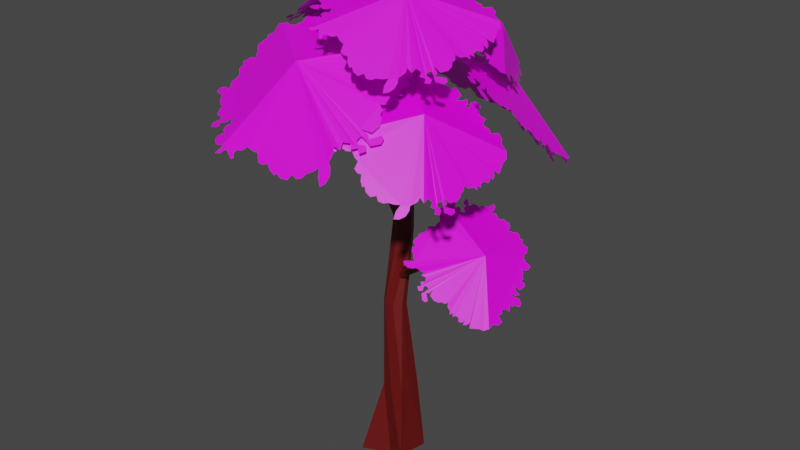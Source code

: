# Source: tree_sakura__02.blend  (saved by Blender 3.6.11; exported with 4.5.12 LTS)
import bpy
from mathutils import Matrix  # noqa: F401  (used for matrix-valued properties, if any)

bpy.ops.wm.read_factory_settings(use_empty=True)
scene = bpy.context.scene
scene.name = 'Scene'

# ---- collections
col_collection = bpy.data.collections.new('Collection'); scene.collection.children.link(col_collection)

# ---- images (referenced by path relative to the original .blend; pixels are not part of the script)
import os
ASSET_DIR = os.environ.get("B2B_ASSET_DIR", "")  # directory of the original .blend (textures are referenced by path, not embedded)
HERE = os.path.dirname(os.path.abspath(__file__))  # packed textures are extracted next to this script under _unpacked/

def load_image(name, relpath, width, height, colorspace="sRGB"):
    """Load a texture the original file referenced (path relative to the .blend, or extracted next to this script)."""
    p = next((c for c in (os.path.join(HERE, relpath), os.path.join(ASSET_DIR, relpath)) if relpath and os.path.exists(c)), "")
    if p:
        img = bpy.data.images.load(p, check_existing=True)
        img.name = name
    else:  # same state as the original file: an image datablock whose file is absent (Cycles renders it pink)
        img = bpy.data.images.new(name, width, height)
        img.source = "FILE"
        img.filepath = "//" + (relpath or name)
    img.colorspace_settings.name = colorspace
    return img
img_bladtekstur_sakura_png = load_image('bladtekstur_sakura.png', 'bladtekstur_sakura.png', 1024, 1024, 'sRGB')

# ---- materials (node trees are filled in below, after node groups)
mat_material_002 = bpy.data.materials.new('Material.002')
mat_material_002.use_transparent_shadow = False
mat_material_001 = bpy.data.materials.new('Material.001')
mat_material_001.use_transparent_shadow = False

# ---- material node trees
mat_material_002.use_nodes = True; mat_material_002.node_tree.nodes.clear()
_N = mat_material_002.node_tree.nodes; _L = mat_material_002.node_tree.links
n0 = _N.new('ShaderNodeBsdfPrincipled'); n0.name = 'Principled BSDF'; n0.location = (10, 300)
n0.distribution = 'GGX'
n0.subsurface_method = 'RANDOM_WALK_SKIN'
n0.inputs[0].default_value = (0.1237, 0.004052, 0.003616, 1.0)
n0.inputs[3].default_value = 1.45
n0.inputs[27].default_value = (0.0, 0.0, 0.0, 1.0)
n0.inputs[28].default_value = 1.0
n1 = _N.new('ShaderNodeOutputMaterial'); n1.name = 'Material Output'; n1.location = (300, 300)
_L.new(n0.outputs[0], n1.inputs[0])
n1.is_active_output = True
mat_material_001.use_nodes = True; mat_material_001.node_tree.nodes.clear()
_N = mat_material_001.node_tree.nodes; _L = mat_material_001.node_tree.links
n0 = _N.new('ShaderNodeBsdfPrincipled'); n0.name = 'Principled BSDF'; n0.location = (10, 300)
n0.distribution = 'GGX'
n0.subsurface_method = 'RANDOM_WALK_SKIN'
n0.inputs[3].default_value = 1.45
n0.inputs[27].default_value = (0.0, 0.0, 0.0, 1.0)
n0.inputs[28].default_value = 1.0
n1 = _N.new('ShaderNodeOutputMaterial'); n1.name = 'Material Output'; n1.location = (300, 300)
n2 = _N.new('ShaderNodeTexImage'); n2.name = 'Image Texture'; n2.location = (-280, 280)
n2.image = img_bladtekstur_sakura_png
_L.new(n0.outputs[0], n1.inputs[0])
_L.new(n2.outputs[0], n0.inputs[0])
n1.is_active_output = True

# ---- world
world_world = bpy.data.worlds.new('World'); scene.world = world_world
world_world.use_nodes = True; world_world.node_tree.nodes.clear()
_N = world_world.node_tree.nodes; _L = world_world.node_tree.links
n0 = _N.new('ShaderNodeOutputWorld'); n0.name = 'World Output'; n0.location = (300, 300)
n1 = _N.new('ShaderNodeBackground'); n1.name = 'Background'; n1.location = (10, 300)
n1.inputs[0].default_value = (0.05088, 0.05088, 0.05088, 1.0)
_L.new(n1.outputs[0], n0.inputs[0])
n0.is_active_output = True
world_world.color = (0.05088, 0.05088, 0.05088)
world_world.use_sun_shadow = False
world_world.sun_shadow_jitter_overblur = 0.0

# ---- meshes
me_cube = bpy.data.meshes.new('Cube')
me_cube.from_pydata([(-0.03919, 0.124, 5.139), (0.5082, -1.264, -6.984), (-0.03919, -0.2875, 5.139), (-1.283, -1.567, -6.984), (-0.4661, 0.124, 5.005), (0.4675, 0.2281, -6.984), (-0.4661, -0.2875, 5.005), (-0.8003, 0.01791, -6.984), (-0.1561, -0.4147, -0.4289), (-1.074, -0.1157, -0.4289), (-0.7754, -0.6925, -0.4289), (-0.4544, 0.1621, -0.4289), (-0.9542, -0.04852, 2.438), (-0.337, 0.4732, 2.438), (-0.337, -0.04852, 2.438), (-0.9542, 0.4732, 2.438), (-0.2069, -0.1778, -6.984), (0.01502, -0.08172, 5.156), (-0.513, -0.08172, 4.99), (-0.2356, -1.041, -6.984), (-0.4108, -0.6597, -0.4289), (-0.8274, 0.1458, -0.4289), (-0.23, 0.2123, 2.438), (-1.122, 0.2123, 2.438), (0.2164, -0.9102, -6.984), (-0.2375, -0.352, 5.077), (-0.9563, -0.6492, -6.984), (-0.2375, 0.1886, 5.077), (-0.1975, -0.1031, -0.4289), (-1.011, -0.4681, -0.4289), (-0.6238, 0.555, 2.438), (-0.6238, -0.1304, 2.438), (-0.1001, -0.3929, -6.984), (0.2321, -0.9068, -3.92), (-0.6935, -0.8802, -3.92), (0.2628, 0.01762, -3.92), (-0.6628, 0.04426, -3.92), (-0.1997, 0.04038, -3.92), (-0.234, -0.9947, -3.92), (-0.8245, -0.4465, -3.92), (0.2758, -0.4782, -3.92), (-1.117, 0.03757, 5.929), (-1.106, -0.3525, 6.005), (-1.436, 0.03757, 5.992), (-1.425, -0.3525, 6.068), (-1.071, -0.1575, 5.959), (-1.465, -0.1575, 6.037), (-1.252, -0.4137, 6.046), (-1.267, 0.09879, 5.946), (-2.241, 0.7692, 4.568), (-0.6135, 0.2823, 3.615), (-0.7752, 0.3212, 2.884), (-0.6135, -0.04057, 3.615), (-0.7752, -0.07784, 2.884), (-0.4139, -0.08029, 5.108), (-0.2939, -0.2238, 4.789), (0.5409, -0.6288, 11.53), (0.5155, -0.4733, 11.75), (-0.2791, 0.1681, 5.277), (-0.03891, -0.01804, 4.958), (0.3975, -0.6959, 11.57), (0.3722, -0.5405, 11.79), (0.1651, -0.9638, 7.262), (0.3453, -0.7774, 7.339), (0.03364, -0.7533, 7.644), (0.2138, -0.5669, 7.721), (-0.414, -0.1521, 4.949), (0.5282, -0.551, 11.64), (0.3848, -0.6182, 11.68), (-0.159, 0.0963, 5.118), (0.1237, -0.6601, 7.682), (0.2552, -0.8706, 7.3), (0.4692, -0.6623, 11.55), (0.4439, -0.5069, 11.77), (-0.4066, 0.04389, 5.193), (-0.1664, -0.09965, 4.874), (0.2796, -0.6722, 7.53), (0.1761, -0.846, 7.401), (-0.1595, 0.08187, 5.223), (0.4565, -0.5846, 11.66), (0.5416, -0.1726, 9.305), (0.2724, -0.2812, 9.404), (0.4471, -0.3744, 9.133), (0.3669, -0.07938, 9.577), (0.3197, -0.1803, 9.49), (0.4943, -0.2735, 9.219), (0.318, -0.3863, 9.231), (0.4542, -0.126, 9.441), (-0.7272, 1.089, 8.947), (-0.5228, 0.9014, 9.022), (-0.8742, 0.8304, 9.009), (-0.6698, 0.6427, 9.085), (-0.6063, 1.028, 8.977), (-0.7882, 0.7081, 9.054), (-0.5591, 0.7517, 9.064), (-0.8276, 0.9984, 8.964), (-1.449, 0.8609, 11.0), (-1.297, 0.7256, 11.07), (-1.555, 0.6741, 11.04), (-1.404, 0.5388, 11.12), (-1.36, 0.817, 11.03), (-1.491, 0.5859, 11.09), (-1.323, 0.6176, 11.11), (-1.522, 0.7953, 11.01), (-1.421, 0.7096, 11.06), (-2.318, 0.6776, 3.975), (-2.031, 1.019, 4.365), (-2.108, 0.9269, 3.772), (-3.297, 1.507, 5.582), (-2.982, 1.804, 5.488), (-3.164, 1.633, 5.288), (-3.115, 1.678, 5.782), (-0.6135, -0.1236, 3.163), (-0.6135, 0.3702, 3.163), (-2.013, 1.041, 4.014), (-2.333, 0.6593, 4.323), (-2.999, 1.788, 5.635), (-3.277, 1.525, 5.435), (-0.6135, 0.09907, 3.684), (-0.7752, 0.09473, 2.738), (-2.144, 0.8841, 4.526), (-2.24, 0.7706, 3.792), (-3.085, 1.707, 5.4), (-3.218, 1.581, 5.764), (-0.8517, 0.2512, 3.717), (-0.4637, -0.31, 0.8063), (-0.4583, -0.1799, 1.017), (-0.3754, -0.229, 0.6462), (-0.3699, -0.09895, 0.8567), (0.8416, -0.7262, 1.543), (0.7252, -0.6542, 1.754), (0.87, -0.8385, 1.703), (0.7536, -0.7666, 1.914), (-0.461, -0.1584, 0.9115), (-0.3727, -0.06339, 0.7515), (0.8189, -0.8066, 1.808), (0.7776, -0.6869, 1.648), (-0.4196, -0.2695, 0.5688), (-0.4141, -0.1394, 0.8043), (0.7394, -0.7104, 1.808), (0.8558, -0.7824, 1.572), (-0.3441, -0.0444, 1.454), (-0.7357, 1.056, 9.13), (2.545, 0.6089, 2.344), (2.428, 0.661, 2.476), (2.573, 0.5275, 2.445), (2.457, 0.5796, 2.577), (2.522, 0.5507, 2.511), (2.481, 0.6373, 2.41), (2.442, 0.6203, 2.51), (2.559, 0.5682, 2.362)], [], [(4, 18, 46, 43), (31, 25, 6, 12), (23, 18, 4, 15), (32, 19, 3, 26), (22, 17, 2, 14), (30, 27, 0, 13), (40, 28, 8, 33), (38, 20, 10, 34), (37, 21, 11, 35), (39, 29, 9, 36), (28, 30, 13, 8), (20, 22, 14, 10), (21, 23, 15, 11), (29, 31, 12, 9), (9, 12, 23, 21), (8, 13, 22, 20), (36, 9, 21, 37), (33, 8, 20, 38), (13, 0, 17, 22), (24, 1, 19, 32), (12, 6, 18, 23), (6, 25, 47, 44), (18, 6, 44, 46), (5, 24, 32, 16), (10, 14, 31, 29), (11, 15, 30, 28), (34, 10, 29, 39), (35, 11, 28, 40), (15, 4, 27, 30), (16, 32, 26, 7), (14, 2, 25, 31), (0, 27, 48, 41), (5, 35, 40, 24), (3, 34, 39, 26), (1, 33, 38, 19), (7, 36, 37, 16), (26, 39, 36, 7), (16, 37, 35, 5), (19, 38, 34, 3), (24, 40, 33, 1), (124, 118, 52, 112), (114, 106, 50, 113), (17, 0, 41, 45), (2, 17, 45, 42), (27, 4, 43, 48), (25, 2, 42, 47), (44, 47, 94, 91), (43, 46, 93, 90), (45, 41, 88, 92), (48, 43, 90, 95), (42, 45, 92, 89), (41, 48, 95, 88), (46, 44, 91, 93), (47, 42, 89, 94), (85, 80, 57, 67), (79, 73, 61, 68), (70, 65, 59, 69), (78, 75, 55, 66), (77, 64, 58, 74), (76, 63, 55, 75), (87, 80, 63, 76), (86, 81, 64, 77), (84, 83, 65, 70), (66, 55, 63, 71), (54, 66, 71, 62), (81, 84, 70, 64), (74, 78, 66, 54), (64, 70, 69, 58), (72, 79, 68, 60), (82, 85, 67, 56), (56, 67, 79, 72), (58, 69, 78, 74), (82, 86, 77, 62), (83, 87, 76, 65), (65, 76, 75, 59), (62, 77, 74, 54), (69, 59, 75, 78), (67, 57, 73, 79), (61, 73, 87, 83), (56, 72, 86, 82), (62, 71, 85, 82), (60, 68, 84, 81), (68, 61, 83, 84), (72, 60, 81, 86), (73, 57, 80, 87), (71, 63, 80, 85), (89, 92, 100, 97), (88, 95, 103, 96), (93, 91, 99, 101), (94, 89, 97, 102), (104, 101, 99, 102), (103, 98, 101, 104), (96, 103, 104, 100), (100, 104, 102, 97), (95, 90, 98, 103), (92, 88, 96, 100), (90, 93, 101, 98), (91, 94, 102, 99), (121, 119, 53, 105), (118, 120, 49, 52), (122, 121, 105, 110), (116, 111, 106, 114), (112, 52, 49, 115), (120, 123, 108, 49), (115, 49, 108, 117), (105, 115, 117, 110), (53, 112, 115, 105), (109, 116, 114, 107), (107, 114, 113, 51), (119, 124, 112, 53), (109, 122, 110, 117, 108, 123, 111, 116), (51, 113, 124, 119), (106, 111, 123, 120), (109, 107, 121, 122), (50, 106, 120, 118), (107, 51, 119, 121), (113, 50, 118, 124), (141, 138, 128, 134), (135, 132, 126, 133), (139, 138, 126, 132), (137, 140, 131, 125), (134, 128, 130, 136), (127, 134, 136, 129), (131, 135, 133, 125), (137, 141, 134, 127), (125, 133, 141, 137), (127, 129, 140, 137), (130, 128, 138, 139), (131, 140, 150, 145), (133, 126, 138, 141), (146, 147, 145, 150, 143, 148, 144, 149), (132, 135, 147, 146), (130, 139, 149, 144), (135, 131, 145, 147), (139, 132, 146, 149), (136, 130, 144, 148), (140, 129, 143, 150), (129, 136, 148, 143)])
_uv = me_cube.uv_layers.new(name='UVMap')
_uv.uv.foreach_set('vector', [0.625, 0.25, 0.625, 0.125, 0.625, 0.125, 0.625, 0.25, 0.5625, 0.8662, 0.625, 0.8662, 0.625, 1.0, 0.5625, 1.0, 0.5625, 0.125, 0.625, 0.125, 0.625, 0.25, 0.5625, 0.25, 0.2588, 0.625, 0.375, 0.625, 0.375, 0.75, 0.2588, 0.75, 0.5625, 0.625, 0.625, 0.625, 0.625, 0.75, 0.5625, 0.75, 0.5625, 0.3838, 0.625, 0.3838, 0.625, 0.5, 0.5625, 0.5, 0.4375, 0.3838, 0.5, 0.3838, 0.5, 0.5, 0.4375, 0.5, 0.4375, 0.625, 0.5, 0.625, 0.5, 0.75, 0.4375, 0.75, 0.4375, 0.125, 0.5, 0.125, 0.5, 0.25, 0.4375, 0.25, 0.4375, 0.8662, 0.5, 0.8662, 0.5, 1.0, 0.4375, 1.0, 0.5, 0.3838, 0.5625, 0.3838, 0.5625, 0.5, 0.5, 0.5, 0.5, 0.625, 0.5625, 0.625, 0.5625, 0.75, 0.5, 0.75, 0.5, 0.125, 0.5625, 0.125, 0.5625, 0.25, 0.5, 0.25, 0.5, 0.8662, 0.5625, 0.8662, 0.5625, 1.0, 0.5, 1.0, 0.5, 0.0, 0.5625, 0.0, 0.5625, 0.125, 0.5, 0.125, 0.5, 0.5, 0.5625, 0.5, 0.5625, 0.625, 0.5, 0.625, 0.4375, 0.0, 0.5, 0.0, 0.5, 0.125, 0.4375, 0.125, 0.4375, 0.5, 0.5, 0.5, 0.5, 0.625, 0.4375, 0.625, 0.5625, 0.5, 0.625, 0.5, 0.625, 0.625, 0.5625, 0.625, 0.2588, 0.5, 0.375, 0.5, 0.375, 0.625, 0.2588, 0.625, 0.5625, 0.0, 0.625, 0.0, 0.625, 0.125, 0.5625, 0.125, 0.625, 1.0, 0.625, 0.8662, 0.625, 0.8662, 0.625, 1.0, 0.625, 0.125, 0.625, 0.0, 0.625, 0.0, 0.625, 0.125, 0.125, 0.5, 0.2588, 0.5, 0.2588, 0.625, 0.125, 0.625, 0.5, 0.75, 0.5625, 0.75, 0.5625, 0.8662, 0.5, 0.8662, 0.5, 0.25, 0.5625, 0.25, 0.5625, 0.3838, 0.5, 0.3838, 0.4375, 0.75, 0.5, 0.75, 0.5, 0.8662, 0.4375, 0.8662, 0.4375, 0.25, 0.5, 0.25, 0.5, 0.3838, 0.4375, 0.3838, 0.5625, 0.25, 0.625, 0.25, 0.625, 0.3838, 0.5625, 0.3838, 0.125, 0.625, 0.2588, 0.625, 0.2588, 0.75, 0.125, 0.75, 0.5625, 0.75, 0.625, 0.75, 0.625, 0.8662, 0.5625, 0.8662, 0.625, 0.5, 0.625, 0.3838, 0.625, 0.3838, 0.625, 0.5, 0.375, 0.25, 0.4375, 0.25, 0.4375, 0.3838, 0.375, 0.3838, 0.375, 0.75, 0.4375, 0.75, 0.4375, 0.8662, 0.375, 0.8662, 0.375, 0.5, 0.4375, 0.5, 0.4375, 0.625, 0.375, 0.625, 0.375, 0.0, 0.4375, 0.0, 0.4375, 0.125, 0.375, 0.125, 0.375, 0.8662, 0.4375, 0.8662, 0.4375, 1.0, 0.375, 1.0, 0.375, 0.125, 0.4375, 0.125, 0.4375, 0.25, 0.375, 0.25, 0.375, 0.625, 0.4375, 0.625, 0.4375, 0.75, 0.375, 0.75, 0.375, 0.3838, 0.4375, 0.3838, 0.4375, 0.5, 0.375, 0.5, 0.5, 0.3919, 0.625, 0.3919, 0.625, 0.5, 0.5, 0.5, 0.5, 0.625, 0.625, 0.625, 0.625, 0.75, 0.5, 0.75, 0.625, 0.625, 0.625, 0.5, 0.625, 0.5, 0.625, 0.625, 0.625, 0.75, 0.625, 0.625, 0.625, 0.625, 0.625, 0.75, 0.625, 0.3838, 0.625, 0.25, 0.625, 0.25, 0.625, 0.3838, 0.625, 0.8662, 0.625, 0.75, 0.625, 0.75, 0.625, 0.8662, 0.625, 1.0, 0.625, 0.8662, 0.625, 0.8662, 0.625, 1.0, 0.625, 0.25, 0.625, 0.125, 0.625, 0.125, 0.625, 0.25, 0.625, 0.625, 0.625, 0.5, 0.625, 0.5, 0.625, 0.625, 0.625, 0.3838, 0.625, 0.25, 0.625, 0.25, 0.625, 0.3838, 0.625, 0.75, 0.625, 0.625, 0.625, 0.625, 0.625, 0.75, 0.625, 0.5, 0.625, 0.3838, 0.625, 0.3838, 0.625, 0.5, 0.625, 0.125, 0.625, 0.0, 0.625, 0.0, 0.625, 0.125, 0.625, 0.8662, 0.625, 0.75, 0.625, 0.75, 0.625, 0.8662, 0.5, 0.1886, 0.625, 0.1886, 0.625, 0.25, 0.5, 0.25, 0.5, 0.375, 0.625, 0.375, 0.625, 0.5, 0.5, 0.5, 0.5, 0.6242, 0.625, 0.6242, 0.625, 0.75, 0.5, 0.75, 0.5, 0.875, 0.625, 0.875, 0.625, 1.0, 0.5, 1.0, 0.25, 0.6242, 0.375, 0.6242, 0.375, 0.75, 0.25, 0.75, 0.75, 0.6242, 0.875, 0.6242, 0.875, 0.75, 0.75, 0.75, 0.75, 0.5614, 0.875, 0.5614, 0.875, 0.6242, 0.75, 0.6242, 0.25, 0.5614, 0.375, 0.5614, 0.375, 0.6242, 0.25, 0.6242, 0.5, 0.5614, 0.625, 0.5614, 0.625, 0.6242, 0.5, 0.6242, 0.5, 0.0, 0.625, 0.0, 0.625, 0.1258, 0.5, 0.1258, 0.375, 0.0, 0.5, 0.0, 0.5, 0.1258, 0.375, 0.1258, 0.375, 0.5614, 0.5, 0.5614, 0.5, 0.6242, 0.375, 0.6242, 0.375, 0.875, 0.5, 0.875, 0.5, 1.0, 0.375, 1.0, 0.375, 0.6242, 0.5, 0.6242, 0.5, 0.75, 0.375, 0.75, 0.375, 0.375, 0.5, 0.375, 0.5, 0.5, 0.375, 0.5, 0.375, 0.1886, 0.5, 0.1886, 0.5, 0.25, 0.375, 0.25, 0.375, 0.25, 0.5, 0.25, 0.5, 0.375, 0.375, 0.375, 0.375, 0.75, 0.5, 0.75, 0.5, 0.875, 0.375, 0.875, 0.125, 0.5614, 0.25, 0.5614, 0.25, 0.6242, 0.125, 0.6242, 0.625, 0.5614, 0.75, 0.5614, 0.75, 0.6242, 0.625, 0.6242, 0.625, 0.6242, 0.75, 0.6242, 0.75, 0.75, 0.625, 0.75, 0.125, 0.6242, 0.25, 0.6242, 0.25, 0.75, 0.125, 0.75, 0.5, 0.75, 0.625, 0.75, 0.625, 0.875, 0.5, 0.875, 0.5, 0.25, 0.625, 0.25, 0.625, 0.375, 0.5, 0.375, 0.625, 0.5, 0.75, 0.5, 0.75, 0.5614, 0.625, 0.5614, 0.125, 0.5, 0.25, 0.5, 0.25, 0.5614, 0.125, 0.5614, 0.375, 0.1258, 0.5, 0.1258, 0.5, 0.1886, 0.375, 0.1886, 0.375, 0.5, 0.5, 0.5, 0.5, 0.5614, 0.375, 0.5614, 0.5, 0.5, 0.625, 0.5, 0.625, 0.5614, 0.5, 0.5614, 0.25, 0.5, 0.375, 0.5, 0.375, 0.5614, 0.25, 0.5614, 0.75, 0.5, 0.875, 0.5, 0.875, 0.5614, 0.75, 0.5614, 0.5, 0.1258, 0.625, 0.1258, 0.625, 0.1886, 0.5, 0.1886, 0.625, 0.75, 0.625, 0.625, 0.625, 0.625, 0.625, 0.75, 0.625, 0.5, 0.625, 0.3838, 0.625, 0.3838, 0.625, 0.5, 0.625, 0.125, 0.625, 0.0, 0.625, 0.0, 0.625, 0.125, 0.625, 0.8662, 0.625, 0.75, 0.625, 0.75, 0.625, 0.8662, 0.7412, 0.625, 0.875, 0.625, 0.875, 0.75, 0.7412, 0.75, 0.7412, 0.5, 0.875, 0.5, 0.875, 0.625, 0.7412, 0.625, 0.625, 0.5, 0.7412, 0.5, 0.7412, 0.625, 0.625, 0.625, 0.625, 0.625, 0.7412, 0.625, 0.7412, 0.75, 0.625, 0.75, 0.625, 0.3838, 0.625, 0.25, 0.625, 0.25, 0.625, 0.3838, 0.625, 0.625, 0.625, 0.5, 0.625, 0.5, 0.625, 0.625, 0.625, 0.25, 0.625, 0.125, 0.625, 0.125, 0.625, 0.25, 0.625, 1.0, 0.625, 0.8662, 0.625, 0.8662, 0.625, 1.0, 0.25, 0.6419, 0.375, 0.6419, 0.375, 0.75, 0.25, 0.75, 0.625, 0.6419, 0.75, 0.6419, 0.75, 0.75, 0.625, 0.75, 0.1875, 0.6419, 0.25, 0.6419, 0.25, 0.75, 0.1875, 0.75, 0.5, 0.5625, 0.625, 0.5625, 0.625, 0.625, 0.5, 0.625, 0.5, 0.0, 0.625, 0.0, 0.625, 0.125, 0.5, 0.125, 0.75, 0.6419, 0.8125, 0.6419, 0.8125, 0.75, 0.75, 0.75, 0.5, 0.125, 0.625, 0.125, 0.625, 0.1875, 0.5, 0.1875, 0.375, 0.125, 0.5, 0.125, 0.5, 0.1875, 0.375, 0.1875, 0.375, 0.0, 0.5, 0.0, 0.5, 0.125, 0.375, 0.125, 0.375, 0.5625, 0.5, 0.5625, 0.5, 0.625, 0.375, 0.625, 0.375, 0.625, 0.5, 0.625, 0.5, 0.75, 0.375, 0.75, 0.375, 0.3919, 0.5, 0.3919, 0.5, 0.5, 0.375, 0.5, 0.1875, 0.5, 0.1875, 0.6419, 0.1875, 0.75, 0.5, 0.1875, 0.625, 0.1875, 0.8125, 0.6419, 0.8125, 0.5, 0.5, 0.5625, 0.375, 0.25, 0.5, 0.25, 0.5, 0.3919, 0.375, 0.3919, 0.75, 0.5, 0.8125, 0.5, 0.8125, 0.6419, 0.75, 0.6419, 0.1875, 0.5, 0.25, 0.5, 0.25, 0.6419, 0.1875, 0.6419, 0.625, 0.5, 0.75, 0.5, 0.75, 0.6419, 0.625, 0.6419, 0.25, 0.5, 0.375, 0.5, 0.375, 0.6419, 0.25, 0.6419, 0.5, 0.25, 0.625, 0.25, 0.625, 0.3919, 0.5, 0.3919, 0.5, 0.125, 0.625, 0.125, 0.625, 0.25, 0.5, 0.25, 0.5, 0.8738, 0.625, 0.8738, 0.625, 1.0, 0.5, 1.0, 0.7488, 0.625, 0.875, 0.625, 0.875, 0.75, 0.7488, 0.75, 0.125, 0.625, 0.2512, 0.625, 0.2512, 0.75, 0.125, 0.75, 0.5, 0.25, 0.625, 0.25, 0.625, 0.3762, 0.5, 0.3762, 0.375, 0.25, 0.5, 0.25, 0.5, 0.3762, 0.375, 0.3762, 0.375, 0.8738, 0.5, 0.8738, 0.5, 1.0, 0.375, 1.0, 0.375, 0.125, 0.5, 0.125, 0.5, 0.25, 0.375, 0.25, 0.375, 0.0, 0.5, 0.0, 0.5, 0.125, 0.375, 0.125, 0.125, 0.5, 0.2512, 0.5, 0.2512, 0.625, 0.125, 0.625, 0.7488, 0.5, 0.875, 0.5, 0.875, 0.625, 0.7488, 0.625, 0.2512, 0.75, 0.2512, 0.625, 0.2512, 0.625, 0.2512, 0.75, 0.5, 0.0, 0.625, 0.0, 0.625, 0.125, 0.5, 0.125, 0.625, 0.8738, 0.5, 0.8738, 0.375, 0.8738, 0.2512, 0.625, 0.2512, 0.5, 0.5, 0.3762, 0.625, 0.3762, 0.7488, 0.625, 0.625, 0.8738, 0.5, 0.8738, 0.5, 0.8738, 0.625, 0.8738, 0.7488, 0.5, 0.7488, 0.625, 0.7488, 0.625, 0.7488, 0.5, 0.5, 0.8738, 0.375, 0.8738, 0.375, 0.8738, 0.5, 0.8738, 0.7488, 0.625, 0.7488, 0.75, 0.7488, 0.75, 0.7488, 0.625, 0.5, 0.3762, 0.625, 0.3762, 0.625, 0.3762, 0.5, 0.3762, 0.2512, 0.625, 0.2512, 0.5, 0.2512, 0.5, 0.2512, 0.625, 0.375, 0.3762, 0.5, 0.3762, 0.5, 0.3762, 0.375, 0.3762])
me_cube.materials.append(mat_material_002)
me_cube.use_mirror_vertex_groups = False
me_cube.update()
me_cube_002 = bpy.data.meshes.new('Cube.002')
me_cube_002.from_pydata([(-1.356, -3.669, 10.87), (0.8375, -1.448, 12.01), (-1.06, 0.4184, 12.47), (2.339, -2.988, 10.02), (-0.9132, 0.3821, 12.46), (3.088, 0.5364, 10.99), (-1.179, -3.542, 10.92), (2.342, -2.783, 10.11), (2.489, -2.703, 10.01), (2.531, -2.841, 9.9), (2.657, -2.71, 9.839), (2.71, -2.826, 9.731), (2.825, -2.677, 9.69), (2.787, -2.546, 9.791), (2.641, -2.621, 9.899), (2.587, -2.57, 9.976), (2.643, -2.404, 10.0), (2.771, -2.437, 9.859), (2.871, -2.505, 9.728), (3.058, -2.315, 9.636), (3.086, -2.16, 9.684), (3.019, -2.118, 9.77), (2.802, -2.38, 9.857), (2.764, -2.272, 9.947), (2.597, -2.246, 10.12), (2.824, -2.188, 9.928), (2.931, -1.944, 9.942), (2.937, -1.751, 10.03), (2.878, -1.662, 10.13), (2.892, -1.527, 10.18), (2.812, -1.429, 10.31), (2.942, -1.349, 10.22), (3.038, -1.156, 10.22), (3.153, -1.082, 10.14), (3.06, -1.024, 10.26), (3.182, -0.9144, 10.19), (3.113, -0.882, 10.28), (3.126, -0.7347, 10.34), (3.253, -0.6073, 10.27), (3.229, -0.4805, 10.36), (3.131, -0.4494, 10.47), (3.289, -0.3936, 10.34), (3.253, -0.281, 10.43), (3.13, -0.2294, 10.58), (3.315, -0.09261, 10.46), (3.276, 0.03732, 10.56), (3.209, 0.2289, 10.72), (3.217, 0.407, 10.8), (-1.231, -3.657, 10.83), (-1.13, -3.603, 10.84), (-1.006, -3.532, 10.86), (-0.9192, -3.625, 10.73), (-0.8466, -3.699, 10.62), (-0.7785, -3.666, 10.63), (-0.7809, -3.571, 10.73), (-0.6854, -3.501, 10.76), (-0.5238, -3.48, 10.71), (-0.3594, -3.382, 10.74), (-0.2207, -3.427, 10.64), (-0.01167, -3.617, 10.35), (-0.1705, -3.439, 10.61), (-0.04567, -3.437, 10.56), (0.1294, -3.635, 10.28), (0.2564, -3.586, 10.27), (0.3565, -3.708, 10.11), (0.479, -3.767, 9.992), (0.5484, -3.718, 10.01), (0.6539, -3.788, 9.897), (0.8546, -3.79, 9.81), (1.002, -3.662, 9.881), (1.127, -3.722, 9.766), (1.297, -3.67, 9.749), (1.405, -3.583, 9.794), (1.608, -3.499, 9.796), (1.768, -3.403, 9.827), (1.75, -3.585, 9.647), (1.814, -3.741, 9.457), (1.965, -3.654, 9.484), (2.081, -3.5, 9.595), (2.086, -3.346, 9.752), (2.031, -3.264, 9.862), (2.159, -3.068, 10.01), (2.141, -2.96, 10.13), (-1.142, 0.1214, 12.35), (-1.39, 0.1116, 12.33), (-1.349, -0.01179, 12.29), (-1.484, -0.05099, 12.26), (-1.658, -0.1451, 12.22), (-1.626, -0.2849, 12.17), (-1.532, -0.3645, 12.14), (-1.536, -0.4751, 12.1), (-1.462, -0.6065, 12.05), (-1.566, -0.616, 12.04), (-1.713, -0.5544, 12.06), (-1.839, -0.5584, 12.05), (-1.874, -0.6142, 12.03), (-1.984, -0.604, 12.03), (-2.039, -0.6471, 12.01), (-1.955, -0.7601, 11.97), (-2.042, -0.7952, 11.95), (-2.068, -0.8927, 11.91), (-1.979, -0.9849, 11.88), (-1.936, -1.108, 11.83), (-2.057, -1.222, 11.78), (-2.131, -1.232, 11.78), (-2.178, -1.351, 11.73), (-2.095, -1.447, 11.69), (-2.21, -1.521, 11.66), (-2.273, -1.437, 11.69), (-2.407, -1.39, 11.7), (-2.596, -1.38, 11.7), (-2.717, -1.463, 11.66), (-2.593, -1.558, 11.63), (-2.416, -1.632, 11.61), (-2.343, -1.678, 11.59), (-2.344, -1.78, 11.55), (-2.295, -1.879, 11.52), (-2.222, -1.997, 11.47), (-2.063, -2.049, 11.46), (-2.13, -2.19, 11.4), (-2.13, -2.33, 11.35), (-2.007, -2.401, 11.33), (-1.872, -2.453, 11.31), (-1.84, -2.571, 11.27), (-1.955, -2.557, 11.27), (-2.124, -2.602, 11.24), (-2.188, -2.697, 11.2), (-2.07, -2.751, 11.19), (-1.868, -2.781, 11.19), (-1.757, -2.75, 11.2), (-1.803, -2.66, 11.24), (-1.704, -2.665, 11.24), (-1.583, -2.704, 11.23), (-1.445, -2.688, 11.24), (-1.34, -2.619, 11.27), (-1.263, -2.648, 11.27), (-1.23, -2.758, 11.23), (-1.257, -2.85, 11.19), (-1.324, -2.794, 11.21), (-1.434, -2.85, 11.18), (-1.449, -2.986, 11.13), (-1.326, -3.011, 11.12), (-1.329, -3.116, 11.08), (-1.422, -3.042, 11.11), (-1.476, -3.093, 11.08), (-1.59, -3.099, 11.08), (-1.656, -3.167, 11.05), (-1.571, -3.307, 11.0), (-1.432, -3.411, 10.96), (-1.212, -3.454, 10.96), (-1.086, -3.397, 10.98), (2.923, 0.5851, 11.05), (2.8, 0.625, 11.1), (2.686, 0.8536, 11.14), (2.452, 0.9613, 11.22), (2.411, 0.8582, 11.24), (2.385, 0.7294, 11.25), (2.329, 0.5969, 11.27), (2.235, 0.7258, 11.3), (2.128, 0.7539, 11.34), (2.112, 0.6867, 11.35), (1.971, 0.6872, 11.4), (1.884, 0.8179, 11.43), (1.855, 1.036, 11.44), (1.558, 1.112, 11.55), (1.656, 0.9518, 11.51), (1.612, 0.8798, 11.53), (1.445, 1.106, 11.59), (1.391, 0.9367, 11.61), (1.449, 1.239, 11.59), (1.348, 1.411, 11.62), (1.176, 1.386, 11.69), (1.105, 1.158, 11.71), (1.201, 0.903, 11.68), (1.246, 0.8014, 11.66), (1.163, 0.7602, 11.7), (1.087, 0.8345, 11.72), (1.135, 0.9305, 11.7), (1.04, 0.9997, 11.74), (0.9762, 1.104, 11.76), (0.9184, 1.08, 11.78), (0.9395, 0.9611, 11.78), (0.8996, 0.807, 11.79), (0.8226, 0.6124, 11.82), (0.7692, 0.8316, 11.84), (0.7561, 1.025, 11.84), (0.47, 1.155, 11.95), (0.3785, 1.076, 11.98), (0.4377, 0.8228, 11.96), (0.2709, 0.9237, 12.02), (0.1419, 0.7745, 12.07), (0.04797, 0.7676, 12.1), (-0.01316, 0.6197, 12.13), (0.03699, 0.4674, 12.11), (-0.1345, 0.8495, 12.17), (-0.3277, 0.9453, 12.24), (-0.428, 0.9337, 12.28), (-0.425, 0.7157, 12.28), (-0.3749, 0.6133, 12.26), (-0.4529, 0.5735, 12.29), (-0.4872, 0.4174, 12.3), (-0.632, 0.3567, 12.36), (-0.7791, 0.4528, 12.41), (-5.599, 1.827, 4.165), (-3.85, 1.926, 6.104), (-2.853, 3.609, 5.28), (-4.348, -0.3133, 5.904), (-2.856, 3.522, 5.361), (-1.82, 0.7531, 6.941), (-5.49, 1.803, 4.302), (-4.216, -0.2097, 5.961), (-4.112, -0.3208, 5.994), (-4.185, -0.4369, 5.958), (-4.056, -0.4998, 6.003), (-4.111, -0.6148, 5.975), (-3.974, -0.6568, 6.025), (-3.904, -0.5491, 6.058), (-4.005, -0.4359, 6.027), (-3.991, -0.3533, 6.038), (-3.865, -0.3242, 6.088), (-3.84, -0.4753, 6.088), (-3.848, -0.6144, 6.076), (-3.659, -0.7098, 6.142), (-3.549, -0.6577, 6.187), (-3.546, -0.5664, 6.194), (-3.792, -0.4768, 6.106), (-3.737, -0.381, 6.133), (-3.78, -0.193, 6.129), (-3.661, -0.4, 6.161), (-3.466, -0.3829, 6.237), (-3.34, -0.2888, 6.291), (-3.305, -0.1805, 6.312), (-3.213, -0.124, 6.35), (-3.179, 0.01104, 6.372), (-3.081, -0.0832, 6.404), (-2.923, -0.08111, 6.464), (-2.834, -0.1627, 6.493), (-2.83, -0.03547, 6.503), (-2.716, -0.1055, 6.542), (-2.72, -0.01648, 6.546), (-2.621, 0.04739, 6.588), (-2.494, -0.01857, 6.633), (-2.421, 0.07327, 6.667), (-2.436, 0.1913, 6.668), (-2.344, 0.05611, 6.695), (-2.284, 0.1526, 6.724), (-2.296, 0.3079, 6.73), (-2.142, 0.1872, 6.781), (-2.072, 0.2953, 6.814), (-1.973, 0.4656, 6.863), (-1.856, 0.5503, 6.914), (-5.563, 1.745, 4.217), (-5.51, 1.716, 4.286), (-5.443, 1.684, 4.371), (-5.471, 1.544, 4.35), (-5.492, 1.43, 4.335), (-5.458, 1.407, 4.378), (-5.409, 1.487, 4.431), (-5.349, 1.475, 4.506), (-5.299, 1.374, 4.577), (-5.208, 1.335, 4.693), (-5.198, 1.197, 4.718), (-5.247, 0.8862, 4.686), (-5.192, 1.15, 4.729), (-5.161, 1.06, 4.776), (-5.223, 0.768, 4.728), (-5.167, 0.7154, 4.802), (-5.206, 0.5419, 4.769), (-5.208, 0.403, 4.78), (-5.165, 0.3929, 4.834), (-5.176, 0.2583, 4.833), (-5.129, 0.1094, 4.905), (-5.026, 0.1078, 5.032), (-5.028, -0.03427, 5.043), (-4.959, -0.1149, 5.135), (-4.887, -0.1219, 5.224), (-4.794, -0.201, 5.346), (-4.705, -0.2392, 5.459), (-4.805, -0.3759, 5.349), (-4.872, -0.5524, 5.284), (-4.789, -0.5908, 5.388), (-4.68, -0.5486, 5.518), (-4.598, -0.4249, 5.607), (-4.568, -0.3158, 5.634), (-4.434, -0.2478, 5.792), (-4.381, -0.1456, 5.847), (-3.061, 3.508, 5.162), (-3.103, 3.622, 5.008), (-3.179, 3.544, 5.005), (-3.224, 3.59, 4.914), (-3.312, 3.628, 4.786), (-3.4, 3.547, 4.773), (-3.439, 3.465, 4.813), (-3.512, 3.415, 4.785), (-3.589, 3.318, 4.8), (-3.61, 3.363, 4.734), (-3.59, 3.462, 4.659), (-3.611, 3.52, 4.581), (-3.653, 3.51, 4.547), (-3.662, 3.567, 4.482), (-3.699, 3.573, 4.438), (-3.761, 3.48, 4.464), (-3.797, 3.505, 4.402), (-3.866, 3.472, 4.364), (-3.914, 3.386, 4.397), (-3.989, 3.307, 4.396), (-4.082, 3.311, 4.296), (-4.099, 3.342, 4.248), (-4.185, 3.308, 4.193), (-4.236, 3.223, 4.221), (-4.301, 3.243, 4.134), (-4.255, 3.312, 4.115), (-4.243, 3.398, 4.044), (-4.264, 3.493, 3.931), (-4.336, 3.511, 3.838), (-4.381, 3.408, 3.892), (-4.405, 3.289, 3.983), (-4.424, 3.233, 4.017), (-4.492, 3.185, 3.994), (-4.551, 3.115, 4.001), (-4.618, 3.025, 4.018), (-4.63, 2.925, 4.104), (-4.733, 2.89, 4.03), (-4.825, 2.825, 3.999), (-4.854, 2.733, 4.058), (-4.869, 2.644, 4.128), (-4.943, 2.574, 4.121), (-4.95, 2.635, 4.053), (-5.004, 2.694, 3.94), (-5.077, 2.679, 3.879), (-5.095, 2.598, 3.939), (-5.086, 2.488, 4.055), (-5.05, 2.45, 4.13), (-4.996, 2.514, 4.123), (-4.985, 2.465, 4.182), (-4.994, 2.389, 4.247), (-4.963, 2.331, 4.335), (-4.902, 2.313, 4.415), (-4.911, 2.263, 4.455), (-4.979, 2.195, 4.45), (-5.043, 2.166, 4.413), (-5.016, 2.224, 4.385), (-5.069, 2.25, 4.305), (-5.161, 2.193, 4.264), (-5.16, 2.122, 4.334), (-5.23, 2.074, 4.308), (-5.194, 2.154, 4.268), (-5.236, 2.155, 4.223), (-5.256, 2.206, 4.153), (-5.311, 2.206, 4.097), (-5.391, 2.1, 4.117), (-5.44, 1.985, 4.178), (-5.437, 1.86, 4.302), (-5.38, 1.827, 4.392), (-1.821, 0.881, 6.877), (-1.82, 0.9777, 6.829), (-1.676, 1.115, 6.789), (-1.65, 1.307, 6.699), (-1.736, 1.31, 6.681), (-1.838, 1.295, 6.668), (-1.949, 1.301, 6.643), (-1.875, 1.399, 6.609), (-1.879, 1.482, 6.567), (-1.933, 1.476, 6.559), (-1.965, 1.575, 6.504), (-1.887, 1.669, 6.472), (-1.732, 1.745, 6.465), (-1.744, 1.972, 6.35), (-1.84, 1.863, 6.385), (-1.904, 1.876, 6.366), (-1.774, 2.051, 6.305), (-1.912, 2.045, 6.281), (-1.675, 2.081, 6.309), (-1.57, 2.195, 6.273), (-1.628, 2.31, 6.205), (-1.814, 2.302, 6.172), (-1.981, 2.17, 6.205), (-2.047, 2.113, 6.22), (-2.096, 2.161, 6.187), (-2.059, 2.233, 6.158), (-1.976, 2.223, 6.179), (-1.947, 2.308, 6.143), (-1.884, 2.379, 6.12), (-1.915, 2.413, 6.097), (-1.998, 2.369, 6.103), (-2.122, 2.358, 6.084), (-2.285, 2.362, 6.05), (-2.134, 2.455, 6.033), (-1.993, 2.513, 6.032), (-1.962, 2.747, 5.922), (-2.042, 2.792, 5.884), (-2.217, 2.686, 5.902), (-2.18, 2.828, 5.839), (-2.321, 2.881, 5.785), (-2.348, 2.945, 5.748), (-2.472, 2.951, 5.72), (-2.573, 2.877, 5.737), (-2.329, 3.094, 5.677), (-2.302, 3.254, 5.603), (-2.334, 3.321, 5.563), (-2.495, 3.264, 5.56), (-2.56, 3.203, 5.578), (-2.607, 3.248, 5.546), (-2.731, 3.232, 5.529), (-2.81, 3.319, 5.471), (-2.772, 3.446, 5.415), (-4.076, 4.198, 8.085), (-3.007, 2.122, 11.33), (-0.02989, 3.422, 11.41), (-5.263, 0.001369, 9.649), (-0.1474, 3.299, 11.47), (-2.001, -1.394, 12.4), (-4.041, 4.028, 8.293), (-5.056, -0.01657, 9.824), (-5.039, -0.2537, 9.835), (-5.199, -0.3122, 9.7), (-5.121, -0.5196, 9.764), (-5.262, -0.5957, 9.643), (-5.16, -0.7872, 9.727), (-5.011, -0.7353, 9.855), (-5.022, -0.4992, 9.847), (-4.947, -0.4174, 9.912), (-4.802, -0.5147, 10.03), (-4.893, -0.7162, 9.955), (-5.005, -0.87, 9.858), (-4.895, -1.177, 9.949), (-4.749, -1.231, 10.07), (-4.677, -1.128, 10.13), (-4.847, -0.7676, 9.993), (-4.721, -0.7143, 10.1), (-4.62, -0.4512, 10.19), (-4.662, -0.8149, 10.15), (-4.46, -0.9983, 10.32), (-4.266, -1.02, 10.48), (-4.15, -0.9316, 10.58), (-4.018, -0.9613, 10.69), (-3.882, -0.8403, 10.81), (-3.859, -1.052, 10.83), (-3.703, -1.214, 10.96), (-3.679, -1.402, 10.98), (-3.579, -1.257, 11.06), (-3.521, -1.458, 11.11), (-3.458, -1.35, 11.16), (-3.313, -1.379, 11.29), (-3.24, -1.588, 11.35), (-3.1, -1.557, 11.47), (-3.025, -1.405, 11.53), (-3.038, -1.658, 11.52), (-2.907, -1.608, 11.63), (-2.8, -1.416, 11.72), (-2.742, -1.716, 11.77), (-2.593, -1.663, 11.89), (-2.368, -1.568, 12.09), (-2.19, -1.592, 12.24), (-4.127, 4.053, 8.121), (-4.125, 3.949, 8.215), (-4.119, 3.824, 8.334), (-4.251, 3.69, 8.218), (-4.359, 3.58, 8.126), (-4.361, 3.509, 8.184), (-4.269, 3.542, 8.316), (-4.249, 3.451, 8.43), (-4.309, 3.264, 8.487), (-4.297, 3.099, 8.652), (-4.409, 2.919, 8.612), (-4.697, 2.609, 8.378), (-4.446, 2.855, 8.602), (-4.506, 2.707, 8.625), (-4.784, 2.434, 8.376), (-4.801, 2.298, 8.465), (-4.968, 2.14, 8.311), (-5.086, 1.974, 8.248), (-5.073, 1.907, 8.328), (-5.193, 1.759, 8.248), (-5.295, 1.518, 8.277), (-5.245, 1.383, 8.482), (-5.366, 1.214, 8.417), (-5.4, 1.028, 8.518), (-5.37, 0.9269, 8.659), (-5.391, 0.711, 8.81), (-5.379, 0.5505, 8.971), (-5.544, 0.514, 8.713), (-5.727, 0.3869, 8.503), (-5.718, 0.2343, 8.651), (-5.628, 0.145, 8.886), (-5.483, 0.1886, 9.103), (-5.375, 0.2813, 9.21), (-5.25, 0.1906, 9.507), (-5.138, 0.2463, 9.656), (-0.2908, 3.531, 11.13), (-0.1649, 3.75, 10.97), (-0.3144, 3.73, 10.9), (-0.2813, 3.852, 10.78), (-0.2829, 4.016, 10.6), (-0.4441, 4.006, 10.51), (-0.5777, 3.934, 10.51), (-0.6896, 3.951, 10.43), (-0.8652, 3.903, 10.37), (-0.8177, 3.996, 10.3), (-0.6744, 4.116, 10.25), (-0.6094, 4.227, 10.17), (-0.6477, 4.264, 10.11), (-0.5772, 4.359, 10.05), (-0.5912, 4.413, 9.979), (-0.7537, 4.353, 9.945), (-0.7419, 4.434, 9.863), (-0.828, 4.469, 9.772), (-0.9717, 4.403, 9.757), (-1.122, 4.381, 9.689), (-1.174, 4.501, 9.526), (-1.143, 4.567, 9.473), (-1.241, 4.623, 9.352), (-1.384, 4.563, 9.33), (-1.397, 4.672, 9.202), (-1.277, 4.717, 9.226), (-1.155, 4.828, 9.179), (-1.042, 4.991, 9.069), (-1.06, 5.108, 8.93), (-1.226, 5.011, 8.934), (-1.399, 4.867, 8.987), (-1.486, 4.808, 8.998), (-1.591, 4.822, 8.919), (-1.72, 4.792, 8.874), (-1.881, 4.743, 8.829), (-2.022, 4.61, 8.888), (-2.131, 4.687, 8.737), (-2.274, 4.705, 8.631), (-2.414, 4.606, 8.653), (-2.542, 4.495, 8.696), (-2.681, 4.482, 8.626), (-2.604, 4.581, 8.565), (-2.558, 4.734, 8.425), (-2.621, 4.802, 8.312), (-2.741, 4.706, 8.344), (-2.882, 4.533, 8.447), (-2.911, 4.432, 8.54), (-2.792, 4.461, 8.581), (-2.851, 4.376, 8.639), (-2.958, 4.275, 8.684), (-3.017, 4.152, 8.782), (-3.004, 4.051, 8.901), (-3.076, 3.988, 8.926), (-3.207, 3.973, 8.863), (-3.286, 4.008, 8.776), (-3.192, 4.06, 8.777), (-3.19, 4.163, 8.665), (-3.321, 4.194, 8.551), (-3.415, 4.089, 8.609), (-3.521, 4.105, 8.526), (-3.394, 4.177, 8.525), (-3.418, 4.231, 8.452), (-3.361, 4.331, 8.377), (-3.395, 4.397, 8.283), (-3.586, 4.34, 8.229), (-3.769, 4.233, 8.235), (-3.934, 4.045, 8.339), (-3.943, 3.928, 8.462), (-1.865, -1.223, 12.38), (-1.761, -1.096, 12.37), (-1.459, -1.056, 12.43), (-1.225, -0.8281, 12.42), (-1.315, -0.7388, 12.37), (-1.44, -0.6584, 12.32), (-1.553, -0.5405, 12.26), (-1.368, -0.483, 12.29), (-1.284, -0.3706, 12.27), (-1.347, -0.3245, 12.24), (-1.276, -0.1619, 12.21), (-1.092, -0.1133, 12.24), (-0.8437, -0.1667, 12.32), (-0.6133, 0.1466, 12.28), (-0.8337, 0.09751, 12.25), (-0.8885, 0.1771, 12.21), (-0.5625, 0.2806, 12.26), (-0.7165, 0.4096, 12.18), (-0.4223, 0.2229, 12.31), (-0.1877, 0.2704, 12.35), (-0.1274, 0.4798, 12.31), (-0.3349, 0.6533, 12.2), (-0.6564, 0.6437, 12.13), (-0.7877, 0.6325, 12.1), (-0.7901, 0.7448, 12.07), (-0.6723, 0.803, 12.08), (-0.5938, 0.7088, 12.12), (-0.4715, 0.7919, 12.13), (-0.3283, 0.8236, 12.16), (-0.325, 0.9002, 12.13), (-0.4624, 0.9231, 12.09), (-0.6072, 1.031, 12.03), (-0.7765, 1.198, 11.94), (-0.5151, 1.172, 12.01), (-0.302, 1.11, 12.08), (-0.01822, 1.389, 12.06), (-0.05591, 1.526, 12.01), (-0.3572, 1.559, 11.93), (-0.1651, 1.712, 11.93), (-0.2597, 1.921, 11.85), (-0.2197, 2.032, 11.83), (-0.3471, 2.162, 11.76), (-0.5354, 2.165, 11.71), (-0.04001, 2.211, 11.82), (0.1599, 2.396, 11.81), (0.1981, 2.517, 11.79), (-0.0366, 2.601, 11.7), (-0.1715, 2.583, 11.68), (-0.1747, 2.69, 11.64), (-0.3244, 2.792, 11.58), (-0.3163, 2.983, 11.52), (-0.1393, 3.115, 11.53), (-2.567, 1.913, 9.616), (1.443, 3.492, 8.323), (0.001352, 5.602, 5.707), (2.205, -0.1897, 9.585), (0.1677, 5.522, 5.796), (4.954, 2.311, 6.16), (-2.275, 1.975, 9.555), (2.324, 0.0187, 9.394), (2.521, -0.1295, 9.291), (2.489, -0.3398, 9.411), (2.693, -0.402, 9.264), (2.684, -0.6052, 9.361), (2.887, -0.631, 9.199), (2.921, -0.4352, 9.085), (2.726, -0.2827, 9.184), (2.699, -0.145, 9.147), (2.849, -0.05927, 8.983), (2.965, -0.2961, 8.987), (3.031, -0.5236, 9.03), (3.332, -0.6202, 8.817), (3.448, -0.5022, 8.667), (3.402, -0.3535, 8.641), (3.028, -0.2839, 8.928), (3.049, -0.1119, 8.835), (2.889, 0.1792, 8.844), (3.159, -0.1194, 8.745), (3.407, -0.03198, 8.497), (3.521, 0.159, 8.316), (3.509, 0.3452, 8.246), (3.598, 0.4646, 8.117), (3.569, 0.6938, 8.042), (3.75, 0.5712, 7.942), (3.958, 0.6231, 7.743), (4.12, 0.5183, 7.651), (4.055, 0.7253, 7.616), (4.244, 0.647, 7.49), (4.189, 0.7898, 7.474), (4.285, 0.9236, 7.334), (4.489, 0.8559, 7.19), (4.534, 1.027, 7.077), (4.449, 1.213, 7.068), (4.646, 1.023, 6.984), (4.671, 1.197, 6.887), (4.571, 1.445, 6.864), (4.84, 1.297, 6.7), (4.872, 1.493, 6.586), (4.909, 1.799, 6.422), (5.017, 1.972, 6.255), (-2.414, 1.822, 9.622), (-2.259, 1.826, 9.598), (-2.067, 1.837, 9.568), (-2.028, 1.601, 9.635), (-1.993, 1.41, 9.69), (-1.891, 1.406, 9.676), (-1.83, 1.57, 9.617), (-1.671, 1.606, 9.583), (-1.468, 1.5, 9.587), (-1.21, 1.523, 9.543), (-1.079, 1.323, 9.586), (-0.9634, 0.8104, 9.728), (-1.028, 1.257, 9.599), (-0.8814, 1.15, 9.611), (-0.8109, 0.6545, 9.755), (-0.6298, 0.6257, 9.738), (-0.595, 0.3286, 9.825), (-0.4923, 0.1177, 9.876), (-0.3781, 0.1408, 9.852), (-0.3019, -0.07204, 9.907), (-0.06928, -0.254, 9.93), (0.1892, -0.1639, 9.865), (0.2947, -0.3794, 9.917), (0.5278, -0.4395, 9.902), (0.7129, -0.3853, 9.859), (1.007, -0.4206, 9.828), (1.258, -0.3984, 9.785), (1.114, -0.6942, 9.898), (1.084, -1.02, 10.0), (1.319, -1.004, 9.964), (1.558, -0.8426, 9.88), (1.668, -0.5825, 9.784), (1.659, -0.3908, 9.726), (1.942, -0.1678, 9.616), (1.994, 0.03338, 9.546), (-0.262, 5.353, 5.969), (-0.5826, 5.422, 5.889), (-0.5967, 5.295, 6.025), (-0.7881, 5.301, 6.015), (-1.059, 5.268, 6.044), (-1.094, 5.129, 6.193), (-1.017, 5.026, 6.305), (-1.081, 4.925, 6.413), (-1.058, 4.78, 6.568), (-1.196, 4.804, 6.54), (-1.349, 4.907, 6.426), (-1.511, 4.943, 6.384), (-1.585, 4.902, 6.427), (-1.719, 4.946, 6.377), (-1.812, 4.924, 6.399), (-1.766, 4.793, 6.541), (-1.896, 4.788, 6.543), (-1.981, 4.706, 6.63), (-1.918, 4.592, 6.753), (-1.929, 4.464, 6.89), (-2.143, 4.397, 6.958), (-2.243, 4.412, 6.94), (-2.366, 4.315, 7.041), (-2.313, 4.201, 7.165), (-2.498, 4.169, 7.196), (-2.533, 4.266, 7.091), (-2.677, 4.351, 6.996), (-2.911, 4.42, 6.918), (-3.109, 4.382, 6.955), (-3.003, 4.255, 7.093), (-2.819, 4.13, 7.231), (-2.751, 4.065, 7.302), (-2.806, 3.971, 7.402), (-2.798, 3.864, 7.517), (-2.768, 3.732, 7.659), (-2.594, 3.633, 7.769), (-2.755, 3.524, 7.883), (-2.83, 3.395, 8.02), (-2.712, 3.291, 8.134), (-2.57, 3.2, 8.234), (-2.592, 3.081, 8.362), (-2.731, 3.13, 8.306), (-2.968, 3.141, 8.289), (-3.101, 3.073, 8.36), (-2.98, 2.986, 8.456), (-2.741, 2.895, 8.558), (-2.583, 2.888, 8.568), (-2.593, 2.987, 8.462), (-2.47, 2.951, 8.503), (-2.338, 2.877, 8.586), (-2.154, 2.848, 8.62), (-1.984, 2.879, 8.59), (-1.902, 2.828, 8.647), (-1.919, 2.715, 8.767), (-2.002, 2.64, 8.847), (-2.058, 2.712, 8.768), (-2.227, 2.695, 8.783), (-2.319, 2.574, 8.911), (-2.176, 2.512, 8.98), (-2.236, 2.416, 9.082), (-2.315, 2.514, 8.976), (-2.411, 2.483, 9.007), (-2.558, 2.514, 8.971), (-2.678, 2.471, 9.014), (-2.646, 2.315, 9.182), (-2.526, 2.175, 9.335), (-2.27, 2.066, 9.457), (-2.079, 2.079, 9.446), (4.782, 2.468, 6.079), (4.654, 2.587, 6.014), (4.624, 2.78, 5.725), (4.396, 3.02, 5.564), (4.3, 3.008, 5.682), (4.213, 2.972, 5.832), (4.087, 2.96, 5.983), (4.034, 3.094, 5.816), (3.921, 3.194, 5.768), (3.871, 3.178, 5.846), (3.705, 3.293, 5.826), (3.662, 3.422, 5.658), (3.726, 3.542, 5.392), (3.41, 3.819, 5.261), (3.453, 3.668, 5.466), (3.369, 3.673, 5.546), (3.273, 3.909, 5.252), (3.135, 3.878, 5.448), (3.338, 3.965, 5.094), (3.297, 4.123, 4.874), (3.083, 4.253, 4.88), (2.896, 4.211, 5.143), (2.895, 4.02, 5.462), (2.902, 3.938, 5.59), (2.785, 3.988, 5.628), (2.729, 4.083, 5.528), (2.83, 4.086, 5.42), (2.748, 4.195, 5.324), (2.72, 4.292, 5.19), (2.641, 4.329, 5.211), (2.613, 4.259, 5.356), (2.496, 4.224, 5.535), (2.318, 4.201, 5.758), (2.354, 4.342, 5.488), (2.425, 4.438, 5.255), (2.147, 4.73, 5.06), (2.004, 4.77, 5.141), (1.959, 4.61, 5.453), (1.808, 4.791, 5.309), (1.588, 4.831, 5.47), (1.475, 4.905, 5.466), (1.336, 4.89, 5.634), (1.326, 4.781, 5.824), (1.296, 5.09, 5.343), (1.112, 5.291, 5.201), (0.9884, 5.368, 5.201), (0.8936, 5.269, 5.463), (0.9065, 5.183, 5.593), (0.7966, 5.23, 5.629), (0.6858, 5.189, 5.812), (0.4877, 5.281, 5.865), (0.3576, 5.444, 5.729), (0.7831, 0.7363, 3.836), (3.123, 0.1992, 2.613), (3.528, 2.309, 2.188), (1.776, -1.703, 2.157), (3.558, 2.191, 2.172), (4.058, -0.7448, 0.4145), (0.9295, 0.6688, 3.751), (1.919, -1.614, 2.085), (1.935, -1.7, 1.95), (1.827, -1.796, 1.966), (1.885, -1.842, 1.829), (1.789, -1.937, 1.83), (1.863, -1.966, 1.695), (1.965, -1.876, 1.678), (1.952, -1.789, 1.811), (2.003, -1.721, 1.833), (2.104, -1.693, 1.736), (2.046, -1.814, 1.653), (1.972, -1.927, 1.603), (2.054, -1.997, 1.402), (2.156, -1.95, 1.329), (2.204, -1.877, 1.363), (2.079, -1.814, 1.612), (2.165, -1.734, 1.603), (2.229, -1.584, 1.716), (2.207, -1.746, 1.53), (2.351, -1.725, 1.369), (2.485, -1.644, 1.299), (2.564, -1.556, 1.312), (2.655, -1.506, 1.257), (2.747, -1.396, 1.282), (2.767, -1.468, 1.16), (2.878, -1.461, 1.024), (2.899, -1.523, 0.9144), (2.965, -1.42, 0.9632), (3.008, -1.473, 0.8364), (3.05, -1.401, 0.8762), (3.151, -1.345, 0.8169), (3.206, -1.394, 0.6804), (3.302, -1.317, 0.6553), (3.35, -1.222, 0.7164), (3.347, -1.328, 0.5818), (3.436, -1.248, 0.57), (3.506, -1.123, 0.6429), (3.552, -1.214, 0.4612), (3.654, -1.124, 0.4454), (3.808, -0.9829, 0.4297), (3.931, -0.91, 0.3633), (0.8044, 0.6481, 3.78), (0.8695, 0.5997, 3.732), (0.9522, 0.5426, 3.673), (0.862, 0.4289, 3.64), (0.7903, 0.3359, 3.612), (0.8299, 0.3014, 3.579), (0.9284, 0.3521, 3.575), (1.009, 0.3163, 3.529), (1.044, 0.2053, 3.456), (1.159, 0.1319, 3.377), (1.122, 0.003959, 3.318), (0.9391, -0.2528, 3.236), (1.113, -0.04047, 3.297), (1.125, -0.1339, 3.241), (0.931, -0.3687, 3.174), (0.9915, -0.4395, 3.115), (0.8723, -0.578, 3.078), (0.8193, -0.7014, 3.027), (0.876, -0.7283, 2.993), (0.8114, -0.8441, 2.95), (0.8241, -0.997, 2.861), (0.9694, -1.042, 2.789), (0.9155, -1.168, 2.736), (0.9831, -1.269, 2.658), (1.083, -1.305, 2.605), (1.186, -1.415, 2.51), (1.298, -1.487, 2.434), (1.107, -1.567, 2.452), (0.948, -1.697, 2.432), (1.051, -1.766, 2.36), (1.22, -1.774, 2.3), (1.381, -1.698, 2.289), (1.464, -1.613, 2.309), (1.679, -1.608, 2.241), (1.79, -1.539, 2.243), (3.307, 2.237, 2.32), (3.21, 2.406, 2.375), (3.145, 2.323, 2.414), (3.071, 2.4, 2.457), (2.946, 2.48, 2.529), (2.868, 2.397, 2.577), (2.851, 2.297, 2.589), (2.778, 2.251, 2.632), (2.72, 2.143, 2.668), (2.676, 2.211, 2.693), (2.662, 2.34, 2.7), (2.614, 2.426, 2.727), (2.565, 2.426, 2.756), (2.532, 2.507, 2.774), (2.484, 2.527, 2.803), (2.441, 2.419, 2.829), (2.387, 2.465, 2.861), (2.314, 2.44, 2.904), (2.287, 2.338, 2.922), (2.224, 2.254, 2.96), (2.106, 2.289, 3.03), (2.073, 2.336, 3.048), (1.979, 2.317, 3.105), (1.947, 2.218, 3.125), (1.858, 2.265, 3.177), (1.888, 2.345, 3.157), (1.87, 2.459, 3.167), (1.808, 2.595, 3.201), (1.71, 2.643, 3.258), (1.694, 2.516, 3.27), (1.71, 2.36, 3.263), (1.708, 2.29, 3.265), (1.642, 2.246, 3.305), (1.595, 2.169, 3.334), (1.546, 2.066, 3.364), (1.57, 1.933, 3.352), (1.455, 1.918, 3.421), (1.365, 1.857, 3.475), (1.364, 1.741, 3.477), (1.379, 1.625, 3.47), (1.315, 1.551, 3.509), (1.282, 1.637, 3.527), (1.192, 1.735, 3.579), (1.106, 1.738, 3.63), (1.115, 1.632, 3.626), (1.169, 1.479, 3.596), (1.229, 1.415, 3.562), (1.271, 1.487, 3.536), (1.304, 1.416, 3.518), (1.322, 1.314, 3.508), (1.383, 1.225, 3.473), (1.466, 1.182, 3.425), (1.475, 1.116, 3.421), (1.416, 1.045, 3.457), (1.348, 1.024, 3.498), (1.359, 1.095, 3.49), (1.283, 1.147, 3.534), (1.19, 1.099, 3.59), (1.219, 1.002, 3.574), (1.15, 0.9582, 3.616), (1.163, 1.055, 3.606), (1.11, 1.07, 3.637), (1.065, 1.147, 3.663), (0.9975, 1.163, 3.703), (0.9381, 1.043, 3.74), (0.9214, 0.9016, 3.752), (0.9739, 0.7293, 3.723), (1.057, 0.6669, 3.675), (4.059, -0.6028, 0.4542), (4.062, -0.4951, 0.482), (4.141, -0.3223, 0.3941), (4.158, -0.1054, 0.4281), (4.112, -0.114, 0.5063), (4.058, -0.1448, 0.5929), (3.999, -0.1536, 0.6945), (4.04, -0.03365, 0.6576), (4.04, 0.05713, 0.6854), (4.011, 0.04379, 0.7321), (3.996, 0.1492, 0.7903), (4.039, 0.2647, 0.7493), (4.123, 0.3705, 0.6324), (4.121, 0.6217, 0.7113), (4.067, 0.4871, 0.7653), (4.034, 0.4923, 0.8261), (4.106, 0.7044, 0.7623), (4.032, 0.6792, 0.8843), (4.16, 0.7525, 0.6821), (4.218, 0.8937, 0.6222), (4.189, 1.013, 0.7087), (4.09, 0.9791, 0.8729), (3.998, 0.809, 0.9836), (3.962, 0.7364, 1.025), (3.937, 0.7825, 1.084), (3.958, 0.8679, 1.072), (4.002, 0.8687, 0.9947), (4.019, 0.9669, 0.9936), (4.054, 1.054, 0.9585), (4.038, 1.088, 0.9969), (3.993, 1.027, 1.058), (3.927, 0.9976, 1.166), (3.84, 0.9804, 1.313), (3.922, 1.105, 1.206), (3.998, 1.189, 1.097), (4.019, 1.453, 1.139), (3.978, 1.491, 1.224), (3.882, 1.349, 1.349), (3.905, 1.513, 1.359), (3.831, 1.552, 1.5), (3.818, 1.62, 1.544), (3.752, 1.609, 1.657), (3.696, 1.513, 1.726), (3.831, 1.788, 1.571), (3.848, 1.97, 1.595), (3.832, 2.04, 1.644), (3.745, 1.954, 1.771), (3.71, 1.877, 1.811), (3.685, 1.92, 1.867), (3.619, 1.886, 1.973), (3.579, 1.971, 2.07), (3.601, 2.118, 2.074), (-3.796, -5.807, 6.613), (-2.114, -3.508, 9.576), (-4.816, -1.566, 9.867), (0.6978, -4.517, 7.527), (-4.638, -1.6, 9.911), (0.554, -0.6872, 10.1), (-3.638, -5.67, 6.797), (0.6273, -4.311, 7.702), (0.8262, -4.171, 7.676), (0.943, -4.292, 7.529), (1.091, -4.109, 7.56), (1.215, -4.203, 7.426), (1.339, -4.006, 7.48), (1.232, -3.891, 7.618), (1.032, -4.026, 7.648), (0.9297, -3.997, 7.728), (0.9542, -3.809, 7.835), (1.166, -3.789, 7.723), (1.347, -3.816, 7.6), (1.567, -3.549, 7.642), (1.553, -3.382, 7.759), (1.434, -3.368, 7.839), (1.192, -3.719, 7.753), (1.094, -3.627, 7.871), (0.8234, -3.67, 8.003), (1.156, -3.519, 7.905), (1.231, -3.23, 8.048), (1.17, -3.035, 8.211), (1.045, -2.971, 8.327), (1.016, -2.83, 8.435), (0.8546, -2.765, 8.573), (1.028, -2.631, 8.557), (1.105, -2.399, 8.663), (1.257, -2.277, 8.652), (1.091, -2.258, 8.762), (1.24, -2.098, 8.778), (1.121, -2.094, 8.851), (1.086, -1.942, 8.971), (1.237, -1.762, 8.998), (1.152, -1.645, 9.124), (0.9881, -1.654, 9.215), (1.213, -1.534, 9.16), (1.115, -1.436, 9.282), (0.9043, -1.435, 9.407), (1.141, -1.222, 9.405), (1.033, -1.108, 9.543), (0.8572, -0.9445, 9.753), (0.8039, -0.763, 9.902), (-3.638, -5.773, 6.627), (-3.536, -5.709, 6.706), (-3.414, -5.628, 6.806), (-3.243, -5.684, 6.667), (-3.103, -5.728, 6.556), (-3.032, -5.688, 6.603), (-3.092, -5.613, 6.743), (-3.007, -5.538, 6.844), (-2.805, -5.489, 6.871), (-2.646, -5.377, 7.012), (-2.435, -5.385, 6.943), (-2.044, -5.494, 6.655), (-2.361, -5.385, 6.923), (-2.197, -5.358, 6.922), (-1.846, -5.48, 6.625), (-1.707, -5.415, 6.694), (-1.502, -5.491, 6.512), (-1.304, -5.514, 6.421), (-1.241, -5.461, 6.492), (-1.06, -5.494, 6.386), (-0.792, -5.456, 6.377), (-0.6733, -5.324, 6.563), (-0.4706, -5.347, 6.47), (-0.2771, -5.271, 6.544), (-0.1858, -5.18, 6.67), (0.03346, -5.072, 6.789), (0.1887, -4.963, 6.926), (0.273, -5.111, 6.658), (0.4518, -5.223, 6.425), (0.6001, -5.123, 6.55), (0.6622, -4.977, 6.775), (0.5766, -4.854, 7.002), (0.4537, -4.799, 7.126), (0.507, -4.617, 7.413), (0.4192, -4.535, 7.573), (-4.811, -1.876, 9.6), (-5.09, -1.894, 9.47), (-5.002, -2.02, 9.397), (-5.142, -2.065, 9.301), (-5.309, -2.167, 9.144), (-5.226, -2.311, 9.053), (-5.093, -2.391, 9.039), (-5.06, -2.505, 8.953), (-4.933, -2.639, 8.889), (-5.048, -2.652, 8.831), (-5.235, -2.593, 8.805), (-5.377, -2.601, 8.74), (-5.398, -2.659, 8.68), (-5.526, -2.652, 8.634), (-5.575, -2.698, 8.574), (-5.442, -2.813, 8.53), (-5.53, -2.852, 8.46), (-5.527, -2.953, 8.373), (-5.395, -3.046, 8.347), (-5.305, -3.173, 8.274), (-5.404, -3.294, 8.128), (-5.486, -3.306, 8.084), (-5.499, -3.432, 7.97), (-5.373, -3.528, 7.938), (-5.479, -3.608, 7.826), (-5.578, -3.523, 7.858), (-5.746, -3.479, 7.828), (-5.964, -3.474, 7.742), (-6.074, -3.563, 7.62), (-5.902, -3.657, 7.609), (-5.676, -3.729, 7.639), (-5.578, -3.774, 7.641), (-5.545, -3.88, 7.563), (-5.457, -3.981, 7.511), (-5.334, -4.101, 7.458), (-5.136, -4.151, 7.496), (-5.166, -4.299, 7.356), (-5.119, -4.443, 7.25), (-4.956, -4.513, 7.257), (-4.786, -4.563, 7.283), (-4.71, -4.684, 7.21), (-4.846, -4.674, 7.163), (-5.022, -4.725, 7.046), (-5.064, -4.826, 6.942), (-4.912, -4.878, 6.959), (-4.673, -4.903, 7.036), (-4.556, -4.868, 7.114), (-4.639, -4.776, 7.16), (-4.525, -4.777, 7.205), (-4.375, -4.815, 7.235), (-4.223, -4.794, 7.315), (-4.126, -4.72, 7.419), (-4.029, -4.748, 7.435), (-3.955, -4.861, 7.367), (-3.956, -4.956, 7.285), (-4.051, -4.9, 7.294), (-4.157, -4.961, 7.198), (-4.129, -5.103, 7.087), (-3.981, -5.125, 7.128), (-3.949, -5.234, 7.047), (-4.08, -5.16, 7.057), (-4.124, -5.215, 6.991), (-4.251, -5.224, 6.931), (-4.304, -5.296, 6.847), (-4.161, -5.439, 6.782), (-3.969, -5.543, 6.771), (-3.704, -5.581, 6.847), (-3.58, -5.518, 6.953), (0.3311, -0.6595, 10.11), (0.1633, -0.6349, 10.12), (-0.02348, -0.3853, 10.19), (-0.3474, -0.3007, 10.21), (-0.384, -0.4302, 10.18), (-0.3948, -0.5871, 10.14), (-0.4456, -0.7539, 10.09), (-0.5901, -0.6188, 10.13), (-0.7342, -0.605, 10.14), (-0.7446, -0.6875, 10.11), (-0.928, -0.7126, 10.11), (-1.064, -0.5739, 10.15), (-1.139, -0.321, 10.22), (-1.539, -0.2859, 10.23), (-1.384, -0.4573, 10.18), (-1.429, -0.5503, 10.16), (-1.686, -0.3139, 10.23), (-1.727, -0.5234, 10.17), (-1.703, -0.1559, 10.27), (-1.863, 0.02904, 10.32), (-2.084, -0.03182, 10.31), (-2.138, -0.3139, 10.23), (-1.969, -0.5979, 10.15), (-1.894, -0.71, 10.12), (-1.995, -0.7738, 10.1), (-2.106, -0.6998, 10.13), (-2.06, -0.5775, 10.16), (-2.196, -0.5131, 10.18), (-2.297, -0.4016, 10.21), (-2.368, -0.4408, 10.2), (-2.32, -0.577, 10.16), (-2.346, -0.7665, 10.11), (-2.413, -1.011, 10.05), (-2.52, -0.7612, 10.11), (-2.57, -0.5355, 10.18), (-2.966, -0.4335, 10.21), (-3.072, -0.5429, 10.18), (-2.951, -0.832, 10.1), (-3.186, -0.7432, 10.13), (-3.329, -0.9431, 10.07), (-3.45, -0.9685, 10.07), (-3.505, -1.154, 10.02), (-3.413, -1.325, 9.972), (-3.702, -0.9049, 10.09), (-3.97, -0.8269, 10.11), (-4.099, -0.8589, 10.11), (-4.058, -1.116, 10.04), (-3.975, -1.228, 10.0), (-4.07, -1.289, 9.989), (-4.088, -1.48, 9.937), (-4.267, -1.578, 9.913), (-4.475, -1.491, 9.939), (-0.0844, -4.471, 7.718), (2.074, -2.019, 8.326), (0.1476, -0.325, 9.17), (3.253, -3.474, 6.074), (0.2919, -0.3476, 9.131), (3.844, 0.134, 6.821), (0.08701, -4.326, 7.735), (3.257, -3.267, 6.165), (3.368, -3.178, 6.028), (3.399, -3.314, 5.914), (3.496, -3.174, 5.826), (3.535, -3.288, 5.711), (3.623, -3.13, 5.644), (3.595, -3.0, 5.749), (3.484, -3.085, 5.887), (3.444, -3.037, 5.974), (3.487, -2.866, 5.985), (3.584, -2.891, 5.818), (3.659, -2.953, 5.669), (3.802, -2.75, 5.536), (3.824, -2.591, 5.575), (3.774, -2.553, 5.673), (3.607, -2.831, 5.809), (3.579, -2.725, 5.903), (3.453, -2.708, 6.113), (3.626, -2.636, 5.871), (3.708, -2.382, 5.858), (3.714, -2.187, 5.94), (3.67, -2.101, 6.051), (3.681, -1.964, 6.097), (3.621, -1.869, 6.237), (3.721, -1.781, 6.12), (3.794, -1.579, 6.097), (3.882, -1.497, 5.995), (3.812, -1.445, 6.131), (3.906, -1.326, 6.038), (3.853, -1.298, 6.134), (3.864, -1.148, 6.187), (3.961, -1.012, 6.096), (3.944, -0.885, 6.183), (3.87, -0.8596, 6.313), (3.99, -0.7934, 6.152), (3.963, -0.6819, 6.247), (3.871, -0.6374, 6.416), (4.011, -0.4877, 6.262), (3.983, -0.3587, 6.367), (3.934, -0.1693, 6.535), (3.941, 0.01127, 6.608), (0.02658, -4.45, 7.651), (0.1229, -4.385, 7.642), (0.2406, -4.303, 7.635), (0.3054, -4.391, 7.487), (0.3599, -4.461, 7.368), (0.424, -4.422, 7.358), (0.4339, -4.325, 7.454), (0.5268, -4.245, 7.464), (0.6716, -4.21, 7.383), (0.8287, -4.096, 7.378), (0.9451, -4.131, 7.246), (1.105, -4.31, 6.924), (0.9877, -4.14, 7.202), (1.098, -4.128, 7.125), (1.227, -4.318, 6.817), (1.345, -4.257, 6.785), (1.417, -4.374, 6.601), (1.518, -4.425, 6.464), (1.585, -4.369, 6.47), (1.669, -4.432, 6.334), (1.845, -4.419, 6.205), (1.991, -4.275, 6.241), (2.094, -4.327, 6.101), (2.249, -4.26, 6.047), (2.356, -4.161, 6.066), (2.545, -4.059, 6.022), (2.698, -3.948, 6.017), (2.659, -4.136, 5.847), (2.696, -4.291, 5.65), (2.84, -4.189, 5.642), (2.961, -4.022, 5.723), (2.985, -3.864, 5.874), (2.947, -3.783, 5.992), (3.084, -3.571, 6.107), (3.082, -3.461, 6.226), (0.07141, -0.632, 9.075), (-0.1725, -0.6656, 9.114), (-0.1304, -0.786, 9.062), (-0.2618, -0.8383, 9.071), (-0.4313, -0.9497, 9.066), (-0.3983, -1.088, 9.009), (-0.3045, -1.159, 8.964), (-0.3066, -1.271, 8.924), (-0.2323, -1.396, 8.863), (-0.3348, -1.415, 8.877), (-0.4793, -1.367, 8.925), (-0.6032, -1.383, 8.946), (-0.6367, -1.443, 8.931), (-0.7445, -1.443, 8.954), (-0.7984, -1.492, 8.948), (-0.714, -1.598, 8.891), (-0.7995, -1.641, 8.894), (-0.8236, -1.742, 8.862), (-0.7349, -1.827, 8.813), (-0.6903, -1.947, 8.76), (-0.8075, -2.073, 8.739), (-0.8804, -2.09, 8.749), (-0.9243, -2.215, 8.713), (-0.8419, -2.303, 8.663), (-0.9534, -2.388, 8.656), (-1.016, -2.311, 8.697), (-1.149, -2.276, 8.738), (-1.334, -2.283, 8.774), (-1.452, -2.378, 8.765), (-1.329, -2.462, 8.709), (-1.154, -2.521, 8.651), (-1.082, -2.559, 8.621), (-1.081, -2.662, 8.584), (-1.032, -2.758, 8.539), (-0.9581, -2.869, 8.483), (-0.8012, -2.907, 8.436), (-0.865, -3.056, 8.396), (-0.8631, -3.196, 8.345), (-0.7412, -3.256, 8.297), (-0.6087, -3.296, 8.255), (-0.5751, -3.411, 8.206), (-0.6884, -3.408, 8.231), (-0.853, -3.47, 8.243), (-0.9152, -3.572, 8.219), (-0.7984, -3.615, 8.179), (-0.5999, -3.626, 8.133), (-0.4909, -3.584, 8.125), (-0.5378, -3.497, 8.167), (-0.4409, -3.493, 8.148), (-0.3215, -3.521, 8.112), (-0.1861, -3.492, 8.094), (-0.08364, -3.412, 8.102), (-0.007852, -3.434, 8.077), (0.02618, -3.542, 8.031), (0.0008867, -3.636, 8.002), (-0.06588, -3.587, 8.035), (-0.1727, -3.653, 8.033), (-0.1859, -3.792, 7.986), (-0.06442, -3.805, 7.955), (-0.06592, -3.912, 7.917), (-0.1587, -3.846, 7.96), (-0.2107, -3.903, 7.951), (-0.3223, -3.919, 7.968), (-0.386, -3.994, 7.955), (-0.3007, -4.127, 7.889), (-0.1632, -4.219, 7.826), (0.0539, -4.242, 7.772), (0.1765, -4.172, 7.772), (3.692, 0.169, 6.915), (3.578, 0.1985, 6.985), (3.454, 0.4167, 7.046), (3.234, 0.5046, 7.179), (3.208, 0.3986, 7.205), (3.198, 0.2684, 7.222), (3.161, 0.132, 7.257), (3.065, 0.2525, 7.309), (2.967, 0.2717, 7.37), (2.958, 0.2035, 7.381), (2.833, 0.1925, 7.462), (2.742, 0.3153, 7.51), (2.694, 0.5302, 7.522), (2.422, 0.581, 7.692), (2.525, 0.4298, 7.639), (2.493, 0.3547, 7.665), (2.322, 0.5656, 7.757), (2.291, 0.3931, 7.791), (2.312, 0.6982, 7.753), (2.205, 0.861, 7.807), (2.054, 0.8221, 7.907), (2.013, 0.5899, 7.953), (2.125, 0.344, 7.902), (2.175, 0.2465, 7.878), (2.105, 0.1988, 7.927), (2.03, 0.2665, 7.969), (2.063, 0.3659, 7.939), (1.971, 0.427, 7.993), (1.904, 0.5252, 8.028), (1.855, 0.4964, 8.061), (1.886, 0.3803, 8.052), (1.866, 0.2238, 8.078), (1.816, 0.02392, 8.126), (1.747, 0.2376, 8.152), (1.716, 0.4284, 8.156), (1.448, 0.5346, 8.319), (1.374, 0.4491, 8.373), (1.452, 0.2016, 8.344), (1.293, 0.2883, 8.438), (1.193, 0.1293, 8.515), (1.11, 0.1147, 8.569), (1.071, -0.03735, 8.608), (1.131, -0.1848, 8.582), (0.9393, 0.1813, 8.673), (0.7574, 0.2607, 8.783), (0.6692, 0.2409, 8.841), (0.6937, 0.02437, 8.843), (0.7487, -0.0734, 8.816), (0.6831, -0.1194, 8.862), (0.6682, -0.2775, 8.885), (0.5452, -0.3497, 8.969), (0.4044, -0.2662, 9.052), (-0.7492, 3.1, 10.86), (1.809, 2.567, 10.2), (1.738, 3.823, 8.411), (1.058, 0.5868, 11.28), (1.799, 3.741, 8.479), (3.269, 0.6986, 9.216), (-0.5794, 3.037, 10.84), (1.184, 0.6386, 11.16), (1.241, 0.4937, 11.12), (1.159, 0.4082, 11.2), (1.246, 0.3007, 11.13), (1.178, 0.2097, 11.21), (1.276, 0.1195, 11.12), (1.355, 0.198, 11.04), (1.301, 0.3437, 11.08), (1.329, 0.4185, 11.05), (1.434, 0.4009, 10.95), (1.421, 0.246, 10.98), (1.385, 0.1144, 11.02), (1.512, -0.04612, 10.92), (1.609, -0.03564, 10.83), (1.631, 0.05147, 10.8), (1.458, 0.2272, 10.95), (1.522, 0.2995, 10.88), (1.529, 0.4966, 10.85), (1.577, 0.2539, 10.83), (1.733, 0.1995, 10.69), (1.852, 0.2447, 10.58), (1.904, 0.3363, 10.52), (1.987, 0.3576, 10.44), (2.044, 0.4755, 10.38), (2.1, 0.349, 10.34), (2.224, 0.2936, 10.23), (2.276, 0.1825, 10.19), (2.306, 0.3041, 10.15), (2.381, 0.1951, 10.09), (2.397, 0.2825, 10.07), (2.488, 0.3082, 9.98), (2.574, 0.1983, 9.912), (2.65, 0.2606, 9.834), (2.664, 0.38, 9.809), (2.707, 0.216, 9.786), (2.774, 0.2876, 9.716), (2.799, 0.4416, 9.678), (2.894, 0.2692, 9.607), (2.972, 0.3483, 9.527), (3.086, 0.4768, 9.408), (3.196, 0.516, 9.302), (-0.6984, 3.008, 10.88), (-0.6169, 2.961, 10.88), (-0.5148, 2.906, 10.87), (-0.5679, 2.78, 10.93), (-0.6092, 2.678, 10.98), (-0.558, 2.644, 10.98), (-0.4756, 2.703, 10.93), (-0.3826, 2.67, 10.92), (-0.311, 2.555, 10.94), (-0.171, 2.485, 10.93), (-0.1649, 2.348, 10.98), (-0.2645, 2.066, 11.11), (-0.1596, 2.3, 10.99), (-0.1171, 2.202, 11.02), (-0.2343, 1.943, 11.14), (-0.1499, 1.872, 11.15), (-0.2241, 1.719, 11.22), (-0.2365, 1.586, 11.27), (-0.1705, 1.561, 11.27), (-0.1973, 1.435, 11.32), (-0.1338, 1.275, 11.36), (0.02725, 1.236, 11.33), (0.01479, 1.1, 11.38), (0.1163, 0.9972, 11.39), (0.2284, 0.9647, 11.37), (0.369, 0.8549, 11.37), (0.5053, 0.7862, 11.36), (0.3395, 0.6901, 11.44), (0.2227, 0.5438, 11.53), (0.349, 0.4773, 11.52), (0.5222, 0.4789, 11.47), (0.6593, 0.5687, 11.4), (0.7143, 0.6631, 11.35), (0.9288, 0.6806, 11.28), (1.018, 0.7603, 11.23), (1.524, 3.801, 8.571), (1.381, 3.926, 8.5), (1.334, 3.878, 8.589), (1.238, 3.938, 8.572), (1.088, 4.006, 8.576), (1.026, 3.961, 8.673), (1.033, 3.896, 8.752), (0.9677, 3.874, 8.82), (0.9337, 3.808, 8.925), (0.8706, 3.859, 8.898), (0.8248, 3.947, 8.814), (0.7529, 4.01, 8.778), (0.7019, 4.016, 8.801), (0.6471, 4.074, 8.761), (0.592, 4.093, 8.771), (0.5742, 4.026, 8.867), (0.5059, 4.063, 8.862), (0.4362, 4.055, 8.914), (0.4328, 3.99, 8.999), (0.3868, 3.942, 9.09), (0.2551, 3.979, 9.123), (0.2087, 4.015, 9.106), (0.115, 4.013, 9.166), (0.106, 3.95, 9.251), (0.0009492, 3.993, 9.261), (0.01352, 4.043, 9.19), (-0.03357, 4.121, 9.119), (-0.1321, 4.219, 9.054), (-0.246, 4.263, 9.068), (-0.2316, 4.179, 9.166), (-0.1764, 4.074, 9.267), (-0.1618, 4.027, 9.318), (-0.2202, 4.005, 9.381), (-0.2497, 3.959, 9.458), (-0.2764, 3.897, 9.554), (-0.2184, 3.805, 9.636), (-0.3356, 3.809, 9.703), (-0.4148, 3.779, 9.79), (-0.3872, 3.701, 9.872), (-0.3429, 3.622, 9.947), (-0.3919, 3.58, 10.03), (-0.4478, 3.642, 9.986), (-0.5662, 3.718, 9.961), (-0.6562, 3.73, 10.0), (-0.6216, 3.659, 10.07), (-0.5273, 3.55, 10.15), (-0.4482, 3.5, 10.17), (-0.4223, 3.543, 10.1), (-0.3705, 3.492, 10.13), (-0.3262, 3.422, 10.19), (-0.2408, 3.355, 10.23), (-0.1433, 3.316, 10.22), (-0.1176, 3.271, 10.26), (-0.162, 3.23, 10.34), (-0.2287, 3.225, 10.38), (-0.2342, 3.271, 10.33), (-0.3264, 3.315, 10.33), (-0.4123, 3.293, 10.41), (-0.3584, 3.225, 10.46), (-0.4199, 3.204, 10.53), (-0.4295, 3.268, 10.45), (-0.4884, 3.284, 10.47), (-0.5542, 3.341, 10.44), (-0.6294, 3.359, 10.46), (-0.6621, 3.286, 10.57), (-0.6449, 3.194, 10.68), (-0.5478, 3.072, 10.78), (-0.4455, 3.021, 10.78), (3.229, 0.8222, 9.146), (3.2, 0.9149, 9.091), (3.247, 0.9948, 8.903), (3.205, 1.17, 8.777), (3.151, 1.204, 8.842), (3.094, 1.227, 8.929), (3.024, 1.273, 9.012), (3.039, 1.341, 8.9), (3.012, 1.421, 8.857), (2.981, 1.436, 8.901), (2.932, 1.542, 8.871), (2.95, 1.605, 8.759), (3.022, 1.621, 8.596), (2.946, 1.844, 8.479), (2.92, 1.775, 8.615), (2.878, 1.81, 8.657), (2.904, 1.931, 8.46), (2.821, 1.976, 8.57), (2.956, 1.924, 8.365), (2.985, 1.996, 8.221), (2.915, 2.127, 8.202), (2.804, 2.188, 8.35), (2.741, 2.121, 8.553), (2.719, 2.09, 8.636), (2.674, 2.154, 8.648), (2.675, 2.21, 8.578), (2.729, 2.171, 8.52), (2.721, 2.241, 8.45), (2.738, 2.287, 8.362), (2.708, 2.331, 8.367), (2.671, 2.318, 8.456), (2.599, 2.353, 8.559), (2.498, 2.417, 8.682), (2.562, 2.451, 8.513), (2.63, 2.456, 8.372), (2.579, 2.67, 8.218), (2.517, 2.741, 8.255), (2.442, 2.703, 8.449), (2.421, 2.827, 8.342), (2.319, 2.929, 8.421), (2.283, 3.001, 8.406), (2.206, 3.051, 8.5), (2.166, 3.017, 8.619), (2.25, 3.137, 8.309), (2.218, 3.281, 8.199), (2.178, 3.358, 8.187), (2.097, 3.361, 8.343), (2.076, 3.326, 8.428), (2.033, 3.386, 8.44), (1.962, 3.416, 8.544), (1.888, 3.528, 8.557), (1.873, 3.637, 8.457)], [], [(1, 6, 0, 48, 49, 50, 51, 52, 53, 54, 55, 56, 57, 58, 60, 61, 59, 62, 63, 64, 65, 66, 67, 68, 69, 70, 71, 72, 73, 74, 75, 76, 77, 78, 79, 80, 81, 82, 3), (3, 7, 8, 9, 10, 11, 12, 13, 14, 15, 16, 17, 18, 19, 20, 21, 22, 23, 24, 25, 26, 27, 28, 29, 30, 31, 32, 33, 34, 35, 36, 37, 38, 39, 40, 41, 42, 43, 44, 45, 46, 47, 5, 1), (4, 2, 83, 84, 85, 86, 87, 88, 89, 90, 91, 92, 93, 94, 95, 96, 97, 98, 99, 100, 101, 102, 103, 104, 105, 106, 107, 108, 109, 110, 111, 112, 113, 114, 115, 116, 117, 118, 119, 120, 121, 122, 123, 124, 125, 126, 127, 128, 129, 130, 131, 132, 133, 134, 135, 136, 137, 138, 139, 140, 141, 142, 143, 144, 145, 146, 147, 148, 149, 150, 6, 1), (5, 151, 152, 153, 154, 155, 156, 157, 158, 159, 160, 161, 162, 163, 165, 166, 164, 167, 168, 169, 170, 171, 172, 173, 174, 175, 176, 177, 178, 179, 180, 181, 182, 183, 184, 185, 186, 187, 188, 189, 190, 191, 192, 193, 194, 195, 196, 197, 198, 199, 200, 201, 202, 4, 1), (204, 209, 203, 251, 252, 253, 254, 255, 256, 257, 258, 259, 260, 261, 263, 264, 262, 265, 266, 267, 268, 269, 270, 271, 272, 273, 274, 275, 276, 277, 278, 279, 280, 281, 282, 283, 284, 285, 206), (206, 210, 211, 212, 213, 214, 215, 216, 217, 218, 219, 220, 221, 222, 223, 224, 225, 226, 227, 228, 229, 230, 231, 232, 233, 234, 235, 236, 237, 238, 239, 240, 241, 242, 243, 244, 245, 246, 247, 248, 249, 250, 208, 204), (207, 205, 286, 287, 288, 289, 290, 291, 292, 293, 294, 295, 296, 297, 298, 299, 300, 301, 302, 303, 304, 305, 306, 307, 308, 309, 310, 311, 312, 313, 314, 315, 316, 317, 318, 319, 320, 321, 322, 323, 324, 325, 326, 327, 328, 329, 330, 331, 332, 333, 334, 335, 336, 337, 338, 339, 340, 341, 342, 343, 344, 345, 346, 347, 348, 349, 350, 351, 352, 353, 209, 204), (208, 354, 355, 356, 357, 358, 359, 360, 361, 362, 363, 364, 365, 366, 368, 369, 367, 370, 371, 372, 373, 374, 375, 376, 377, 378, 379, 380, 381, 382, 383, 384, 385, 386, 387, 388, 389, 390, 391, 392, 393, 394, 395, 396, 397, 398, 399, 400, 401, 402, 403, 404, 405, 207, 204), (407, 412, 406, 454, 455, 456, 457, 458, 459, 460, 461, 462, 463, 464, 466, 467, 465, 468, 469, 470, 471, 472, 473, 474, 475, 476, 477, 478, 479, 480, 481, 482, 483, 484, 485, 486, 487, 488, 409), (409, 413, 414, 415, 416, 417, 418, 419, 420, 421, 422, 423, 424, 425, 426, 427, 428, 429, 430, 431, 432, 433, 434, 435, 436, 437, 438, 439, 440, 441, 442, 443, 444, 445, 446, 447, 448, 449, 450, 451, 452, 453, 411, 407), (410, 408, 489, 490, 491, 492, 493, 494, 495, 496, 497, 498, 499, 500, 501, 502, 503, 504, 505, 506, 507, 508, 509, 510, 511, 512, 513, 514, 515, 516, 517, 518, 519, 520, 521, 522, 523, 524, 525, 526, 527, 528, 529, 530, 531, 532, 533, 534, 535, 536, 537, 538, 539, 540, 541, 542, 543, 544, 545, 546, 547, 548, 549, 550, 551, 552, 553, 554, 555, 556, 412, 407), (411, 557, 558, 559, 560, 561, 562, 563, 564, 565, 566, 567, 568, 569, 571, 572, 570, 573, 574, 575, 576, 577, 578, 579, 580, 581, 582, 583, 584, 585, 586, 587, 588, 589, 590, 591, 592, 593, 594, 595, 596, 597, 598, 599, 600, 601, 602, 603, 604, 605, 606, 607, 608, 410, 407), (610, 615, 609, 657, 658, 659, 660, 661, 662, 663, 664, 665, 666, 667, 669, 670, 668, 671, 672, 673, 674, 675, 676, 677, 678, 679, 680, 681, 682, 683, 684, 685, 686, 687, 688, 689, 690, 691, 612), (612, 616, 617, 618, 619, 620, 621, 622, 623, 624, 625, 626, 627, 628, 629, 630, 631, 632, 633, 634, 635, 636, 637, 638, 639, 640, 641, 642, 643, 644, 645, 646, 647, 648, 649, 650, 651, 652, 653, 654, 655, 656, 614, 610), (613, 611, 692, 693, 694, 695, 696, 697, 698, 699, 700, 701, 702, 703, 704, 705, 706, 707, 708, 709, 710, 711, 712, 713, 714, 715, 716, 717, 718, 719, 720, 721, 722, 723, 724, 725, 726, 727, 728, 729, 730, 731, 732, 733, 734, 735, 736, 737, 738, 739, 740, 741, 742, 743, 744, 745, 746, 747, 748, 749, 750, 751, 752, 753, 754, 755, 756, 757, 758, 759, 615, 610), (614, 760, 761, 762, 763, 764, 765, 766, 767, 768, 769, 770, 771, 772, 774, 775, 773, 776, 777, 778, 779, 780, 781, 782, 783, 784, 785, 786, 787, 788, 789, 790, 791, 792, 793, 794, 795, 796, 797, 798, 799, 800, 801, 802, 803, 804, 805, 806, 807, 808, 809, 810, 811, 613, 610), (813, 818, 812, 860, 861, 862, 863, 864, 865, 866, 867, 868, 869, 870, 872, 873, 871, 874, 875, 876, 877, 878, 879, 880, 881, 882, 883, 884, 885, 886, 887, 888, 889, 890, 891, 892, 893, 894, 815), (815, 819, 820, 821, 822, 823, 824, 825, 826, 827, 828, 829, 830, 831, 832, 833, 834, 835, 836, 837, 838, 839, 840, 841, 842, 843, 844, 845, 846, 847, 848, 849, 850, 851, 852, 853, 854, 855, 856, 857, 858, 859, 817, 813), (816, 814, 895, 896, 897, 898, 899, 900, 901, 902, 903, 904, 905, 906, 907, 908, 909, 910, 911, 912, 913, 914, 915, 916, 917, 918, 919, 920, 921, 922, 923, 924, 925, 926, 927, 928, 929, 930, 931, 932, 933, 934, 935, 936, 937, 938, 939, 940, 941, 942, 943, 944, 945, 946, 947, 948, 949, 950, 951, 952, 953, 954, 955, 956, 957, 958, 959, 960, 961, 962, 818, 813), (817, 963, 964, 965, 966, 967, 968, 969, 970, 971, 972, 973, 974, 975, 977, 978, 976, 979, 980, 981, 982, 983, 984, 985, 986, 987, 988, 989, 990, 991, 992, 993, 994, 995, 996, 997, 998, 999, 1000, 1001, 1002, 1003, 1004, 1005, 1006, 1007, 1008, 1009, 1010, 1011, 1012, 1013, 1014, 816, 813), (1016, 1021, 1015, 1063, 1064, 1065, 1066, 1067, 1068, 1069, 1070, 1071, 1072, 1073, 1075, 1076, 1074, 1077, 1078, 1079, 1080, 1081, 1082, 1083, 1084, 1085, 1086, 1087, 1088, 1089, 1090, 1091, 1092, 1093, 1094, 1095, 1096, 1097, 1018), (1018, 1022, 1023, 1024, 1025, 1026, 1027, 1028, 1029, 1030, 1031, 1032, 1033, 1034, 1035, 1036, 1037, 1038, 1039, 1040, 1041, 1042, 1043, 1044, 1045, 1046, 1047, 1048, 1049, 1050, 1051, 1052, 1053, 1054, 1055, 1056, 1057, 1058, 1059, 1060, 1061, 1062, 1020, 1016), (1019, 1017, 1098, 1099, 1100, 1101, 1102, 1103, 1104, 1105, 1106, 1107, 1108, 1109, 1110, 1111, 1112, 1113, 1114, 1115, 1116, 1117, 1118, 1119, 1120, 1121, 1122, 1123, 1124, 1125, 1126, 1127, 1128, 1129, 1130, 1131, 1132, 1133, 1134, 1135, 1136, 1137, 1138, 1139, 1140, 1141, 1142, 1143, 1144, 1145, 1146, 1147, 1148, 1149, 1150, 1151, 1152, 1153, 1154, 1155, 1156, 1157, 1158, 1159, 1160, 1161, 1162, 1163, 1164, 1165, 1021, 1016), (1020, 1166, 1167, 1168, 1169, 1170, 1171, 1172, 1173, 1174, 1175, 1176, 1177, 1178, 1180, 1181, 1179, 1182, 1183, 1184, 1185, 1186, 1187, 1188, 1189, 1190, 1191, 1192, 1193, 1194, 1195, 1196, 1197, 1198, 1199, 1200, 1201, 1202, 1203, 1204, 1205, 1206, 1207, 1208, 1209, 1210, 1211, 1212, 1213, 1214, 1215, 1216, 1217, 1019, 1016), (1219, 1224, 1218, 1266, 1267, 1268, 1269, 1270, 1271, 1272, 1273, 1274, 1275, 1276, 1278, 1279, 1277, 1280, 1281, 1282, 1283, 1284, 1285, 1286, 1287, 1288, 1289, 1290, 1291, 1292, 1293, 1294, 1295, 1296, 1297, 1298, 1299, 1300, 1221), (1221, 1225, 1226, 1227, 1228, 1229, 1230, 1231, 1232, 1233, 1234, 1235, 1236, 1237, 1238, 1239, 1240, 1241, 1242, 1243, 1244, 1245, 1246, 1247, 1248, 1249, 1250, 1251, 1252, 1253, 1254, 1255, 1256, 1257, 1258, 1259, 1260, 1261, 1262, 1263, 1264, 1265, 1223, 1219), (1222, 1220, 1301, 1302, 1303, 1304, 1305, 1306, 1307, 1308, 1309, 1310, 1311, 1312, 1313, 1314, 1315, 1316, 1317, 1318, 1319, 1320, 1321, 1322, 1323, 1324, 1325, 1326, 1327, 1328, 1329, 1330, 1331, 1332, 1333, 1334, 1335, 1336, 1337, 1338, 1339, 1340, 1341, 1342, 1343, 1344, 1345, 1346, 1347, 1348, 1349, 1350, 1351, 1352, 1353, 1354, 1355, 1356, 1357, 1358, 1359, 1360, 1361, 1362, 1363, 1364, 1365, 1366, 1367, 1368, 1224, 1219), (1223, 1369, 1370, 1371, 1372, 1373, 1374, 1375, 1376, 1377, 1378, 1379, 1380, 1381, 1383, 1384, 1382, 1385, 1386, 1387, 1388, 1389, 1390, 1391, 1392, 1393, 1394, 1395, 1396, 1397, 1398, 1399, 1400, 1401, 1402, 1403, 1404, 1405, 1406, 1407, 1408, 1409, 1410, 1411, 1412, 1413, 1414, 1415, 1416, 1417, 1418, 1419, 1420, 1222, 1219), (1422, 1427, 1421, 1469, 1470, 1471, 1472, 1473, 1474, 1475, 1476, 1477, 1478, 1479, 1481, 1482, 1480, 1483, 1484, 1485, 1486, 1487, 1488, 1489, 1490, 1491, 1492, 1493, 1494, 1495, 1496, 1497, 1498, 1499, 1500, 1501, 1502, 1503, 1424), (1424, 1428, 1429, 1430, 1431, 1432, 1433, 1434, 1435, 1436, 1437, 1438, 1439, 1440, 1441, 1442, 1443, 1444, 1445, 1446, 1447, 1448, 1449, 1450, 1451, 1452, 1453, 1454, 1455, 1456, 1457, 1458, 1459, 1460, 1461, 1462, 1463, 1464, 1465, 1466, 1467, 1468, 1426, 1422), (1425, 1423, 1504, 1505, 1506, 1507, 1508, 1509, 1510, 1511, 1512, 1513, 1514, 1515, 1516, 1517, 1518, 1519, 1520, 1521, 1522, 1523, 1524, 1525, 1526, 1527, 1528, 1529, 1530, 1531, 1532, 1533, 1534, 1535, 1536, 1537, 1538, 1539, 1540, 1541, 1542, 1543, 1544, 1545, 1546, 1547, 1548, 1549, 1550, 1551, 1552, 1553, 1554, 1555, 1556, 1557, 1558, 1559, 1560, 1561, 1562, 1563, 1564, 1565, 1566, 1567, 1568, 1569, 1570, 1571, 1427, 1422), (1426, 1572, 1573, 1574, 1575, 1576, 1577, 1578, 1579, 1580, 1581, 1582, 1583, 1584, 1586, 1587, 1585, 1588, 1589, 1590, 1591, 1592, 1593, 1594, 1595, 1596, 1597, 1598, 1599, 1600, 1601, 1602, 1603, 1604, 1605, 1606, 1607, 1608, 1609, 1610, 1611, 1612, 1613, 1614, 1615, 1616, 1617, 1618, 1619, 1620, 1621, 1622, 1623, 1425, 1422)])
_uv = me_cube_002.uv_layers.new(name='UVMap')
_uv.uv.foreach_set('vector', [0.5, 0.5, 0.9655, 0.5, 1.0, 0.5, 0.9844, 0.5139, 0.9666, 0.5172, 0.9446, 0.5206, 0.945, 0.5482, 0.945, 0.5707, 0.9335, 0.5736, 0.9232, 0.5565, 0.9043, 0.5562, 0.8834, 0.5732, 0.8536, 0.5768, 0.8427, 0.6025, 0.8383, 0.6112, 0.8238, 0.6269, 0.8401, 0.6633, 0.8259, 0.6846, 0.8059, 0.6922, 0.808, 0.7267, 0.8006, 0.753, 0.7872, 0.7531, 0.7828, 0.7791, 0.7601, 0.8052, 0.7289, 0.8013, 0.7213, 0.8282, 0.696, 0.8406, 0.6738, 0.8389, 0.6411, 0.85, 0.612, 0.8536, 0.6344, 0.8836, 0.6446, 0.9197, 0.6175, 0.9235, 0.587, 0.911, 0.5692, 0.8843, 0.5662, 0.8624, 0.5296, 0.8439, 0.5195, 0.8225, 0.5, 0.8528, 0.5, 0.8528, 0.4768, 0.8254, 0.4513, 0.8397, 0.4619, 0.8657, 0.433, 0.8694, 0.4399, 0.8941, 0.4102, 0.8935, 0.4, 0.8692, 0.4249, 0.8544, 0.4254, 0.8383, 0.4007, 0.8252, 0.3898, 0.8516, 0.386, 0.8779, 0.3437, 0.884, 0.3232, 0.8676, 0.3262, 0.8505, 0.38, 0.849, 0.3723, 0.8278, 0.3883, 0.7956, 0.3561, 0.8267, 0.3169, 0.8116, 0.2948, 0.7864, 0.2916, 0.7641, 0.2751, 0.7481, 0.2733, 0.7209, 0.2496, 0.7324, 0.2173, 0.7223, 0.1959, 0.7319, 0.2001, 0.7081, 0.1741, 0.7141, 0.1783, 0.6979, 0.1605, 0.68, 0.1319, 0.6844, 0.1206, 0.6629, 0.1283, 0.6419, 0.1042, 0.6613, 0.09574, 0.6398, 0.104, 0.6117, 0.06785, 0.6246, 0.05779, 0.6003, 0.04415, 0.5627, 0.02344, 0.5398, 0.0238, 0.5, 0.5, 0.5, 0.5, 0.01831, 0.5129, 0.0, 0.5553, 0.03071, 0.5851, 0.008852, 0.5941, 0.0286, 0.6139, 0.02116, 0.6445, 0.01712, 0.6563, 0.0381, 0.6542, 0.05715, 0.6669, 0.07109, 0.673, 0.0949, 0.6861, 0.0864, 0.6962, 0.06485, 0.7112, 0.05362, 0.7215, 0.05757, 0.733, 0.04606, 0.7442, 0.04645, 0.747, 0.06889, 0.761, 0.06527, 0.7748, 0.07543, 0.7747, 0.09561, 0.7834, 0.1156, 0.81, 0.119, 0.8196, 0.1133, 0.8383, 0.1245, 0.8393, 0.1445, 0.8607, 0.1433, 0.8588, 0.1267, 0.8691, 0.1082, 0.8898, 0.08932, 0.9129, 0.08874, 0.9091, 0.1125, 0.897, 0.1386, 0.8935, 0.1512, 0.9049, 0.1644, 0.9103, 0.1817, 0.9149, 0.2037, 0.9023, 0.2253, 0.9257, 0.2373, 0.9411, 0.2552, 0.9347, 0.2758, 0.925, 0.2951, 0.9343, 0.3133, 0.9461, 0.3008, 0.9706, 0.2909, 0.9886, 0.2973, 0.9809, 0.3152, 0.9609, 0.3378, 0.9446, 0.3442, 0.9399, 0.3282, 0.929, 0.338, 0.9194, 0.3543, 0.9017, 0.3651, 0.8818, 0.366, 0.8762, 0.3769, 0.8846, 0.3942, 0.8978, 0.4035, 0.8994, 0.39, 0.9183, 0.387, 0.9351, 0.4031, 0.9236, 0.4179, 0.9356, 0.4311, 0.9382, 0.4129, 0.9502, 0.4146, 0.9639, 0.4047, 0.9791, 0.4073, 0.9848, 0.4333, 0.9803, 0.4596, 0.9596, 0.4857, 0.9387, 0.49, 0.9655, 0.5, 0.5, 0.5, 0.0238, 0.5, 0.03733, 0.4747, 0.0471, 0.4554, 0.03497, 0.4187, 0.05002, 0.3789, 0.06613, 0.384, 0.08318, 0.3936, 0.1042, 0.3998, 0.1008, 0.3753, 0.11, 0.3593, 0.1193, 0.3639, 0.1354, 0.3463, 0.131, 0.3226, 0.1103, 0.2973, 0.1425, 0.2809, 0.1554, 0.2826, 0.1361, 0.253, 0.1498, 0.2395, 0.1745, 0.2496, 0.1347, 0.2268, 0.1273, 0.1973, 0.1498, 0.1783, 0.183, 0.192, 0.2, 0.2293, 0.2061, 0.2449, 0.2201, 0.2387, 0.2207, 0.2219, 0.2046, 0.2184, 0.2079, 0.1996, 0.2038, 0.1815, 0.2131, 0.1767, 0.2237, 0.191, 0.2452, 0.2014, 0.2754, 0.2111, 0.2575, 0.1827, 0.2377, 0.162, 0.2562, 0.1135, 0.2754, 0.1099, 0.2965, 0.1424, 0.3045, 0.1117, 0.3357, 0.1105, 0.3473, 0.09948, 0.3706, 0.1065, 0.3816, 0.1279, 0.3592, 0.0687, 0.3709, 0.0352, 0.3836, 0.0239, 0.4073, 0.04587, 0.4128, 0.06225, 0.4261, 0.0565, 0.4472, 0.06772, 0.4705, 0.05575, 0.4768, 0.02795, 0.5, 0.01831, 0.5, 0.5, 0.5, 0.5, 0.9655, 0.5, 1.0, 0.5, 0.9844, 0.5139, 0.9666, 0.5172, 0.9446, 0.5206, 0.945, 0.5482, 0.945, 0.5707, 0.9335, 0.5736, 0.9232, 0.5565, 0.9043, 0.5562, 0.8834, 0.5732, 0.8536, 0.5768, 0.8427, 0.6025, 0.8383, 0.6112, 0.8238, 0.6269, 0.8401, 0.6633, 0.8259, 0.6846, 0.8059, 0.6922, 0.808, 0.7267, 0.8006, 0.753, 0.7872, 0.7531, 0.7828, 0.7791, 0.7601, 0.8052, 0.7289, 0.8013, 0.7213, 0.8282, 0.696, 0.8406, 0.6738, 0.8389, 0.6411, 0.85, 0.612, 0.8536, 0.6344, 0.8836, 0.6446, 0.9197, 0.6175, 0.9235, 0.587, 0.911, 0.5692, 0.8843, 0.5662, 0.8624, 0.5296, 0.8439, 0.5195, 0.8225, 0.5, 0.8528, 0.5, 0.8528, 0.4768, 0.8254, 0.4513, 0.8397, 0.4619, 0.8657, 0.433, 0.8694, 0.4399, 0.8941, 0.4102, 0.8935, 0.4, 0.8692, 0.4249, 0.8544, 0.4254, 0.8383, 0.4007, 0.8252, 0.3898, 0.8516, 0.386, 0.8779, 0.3437, 0.884, 0.3232, 0.8676, 0.3262, 0.8505, 0.38, 0.849, 0.3723, 0.8278, 0.3883, 0.7956, 0.3561, 0.8267, 0.3169, 0.8116, 0.2948, 0.7864, 0.2916, 0.7641, 0.2751, 0.7481, 0.2733, 0.7209, 0.2496, 0.7324, 0.2173, 0.7223, 0.1959, 0.7319, 0.2001, 0.7081, 0.1741, 0.7141, 0.1783, 0.6979, 0.1605, 0.68, 0.1319, 0.6844, 0.1206, 0.6629, 0.1283, 0.6419, 0.1042, 0.6613, 0.09574, 0.6398, 0.104, 0.6117, 0.06785, 0.6246, 0.05779, 0.6003, 0.04415, 0.5627, 0.02344, 0.5398, 0.0238, 0.5, 0.5, 0.5, 0.5, 0.01831, 0.5129, 0.0, 0.5553, 0.03071, 0.5851, 0.008852, 0.5941, 0.0286, 0.6139, 0.02116, 0.6445, 0.01712, 0.6563, 0.0381, 0.6542, 0.05715, 0.6669, 0.07109, 0.673, 0.0949, 0.6861, 0.0864, 0.6962, 0.06485, 0.7112, 0.05362, 0.7215, 0.05757, 0.733, 0.04606, 0.7442, 0.04645, 0.747, 0.06889, 0.761, 0.06527, 0.7748, 0.07543, 0.7747, 0.09561, 0.7834, 0.1156, 0.81, 0.119, 0.8196, 0.1133, 0.8383, 0.1245, 0.8393, 0.1445, 0.8607, 0.1433, 0.8588, 0.1267, 0.8691, 0.1082, 0.8898, 0.08932, 0.9129, 0.08874, 0.9091, 0.1125, 0.897, 0.1386, 0.8935, 0.1512, 0.9049, 0.1644, 0.9103, 0.1817, 0.9149, 0.2037, 0.9023, 0.2253, 0.9257, 0.2373, 0.9411, 0.2552, 0.9347, 0.2758, 0.925, 0.2951, 0.9343, 0.3133, 0.9461, 0.3008, 0.9706, 0.2909, 0.9886, 0.2973, 0.9809, 0.3152, 0.9609, 0.3378, 0.9446, 0.3442, 0.9399, 0.3282, 0.929, 0.338, 0.9194, 0.3543, 0.9017, 0.3651, 0.8818, 0.366, 0.8762, 0.3769, 0.8846, 0.3942, 0.8978, 0.4035, 0.8994, 0.39, 0.9183, 0.387, 0.9351, 0.4031, 0.9236, 0.4179, 0.9356, 0.4311, 0.9382, 0.4129, 0.9502, 0.4146, 0.9639, 0.4047, 0.9791, 0.4073, 0.9848, 0.4333, 0.9803, 0.4596, 0.9596, 0.4857, 0.9387, 0.49, 0.9655, 0.5, 0.5, 0.5, 0.0238, 0.5, 0.03733, 0.4747, 0.0471, 0.4554, 0.03497, 0.4187, 0.05002, 0.3789, 0.06613, 0.384, 0.08318, 0.3936, 0.1042, 0.3998, 0.1008, 0.3753, 0.11, 0.3593, 0.1193, 0.3639, 0.1354, 0.3463, 0.131, 0.3226, 0.1103, 0.2973, 0.1425, 0.2809, 0.1554, 0.2826, 0.1361, 0.253, 0.1498, 0.2395, 0.1745, 0.2496, 0.1347, 0.2268, 0.1273, 0.1973, 0.1498, 0.1783, 0.183, 0.192, 0.2, 0.2293, 0.2061, 0.2449, 0.2201, 0.2387, 0.2207, 0.2219, 0.2046, 0.2184, 0.2079, 0.1996, 0.2038, 0.1815, 0.2131, 0.1767, 0.2237, 0.191, 0.2452, 0.2014, 0.2754, 0.2111, 0.2575, 0.1827, 0.2377, 0.162, 0.2562, 0.1135, 0.2754, 0.1099, 0.2965, 0.1424, 0.3045, 0.1117, 0.3357, 0.1105, 0.3473, 0.09948, 0.3706, 0.1065, 0.3816, 0.1279, 0.3592, 0.0687, 0.3709, 0.0352, 0.3836, 0.0239, 0.4073, 0.04587, 0.4128, 0.06225, 0.4261, 0.0565, 0.4472, 0.06772, 0.4705, 0.05575, 0.4768, 0.02795, 0.5, 0.01831, 0.5, 0.5, 0.5, 0.5, 0.9655, 0.5, 1.0, 0.5, 0.9844, 0.5139, 0.9666, 0.5172, 0.9446, 0.5206, 0.945, 0.5482, 0.945, 0.5707, 0.9335, 0.5736, 0.9232, 0.5565, 0.9043, 0.5562, 0.8834, 0.5732, 0.8536, 0.5768, 0.8427, 0.6025, 0.8383, 0.6112, 0.8238, 0.6269, 0.8401, 0.6633, 0.8259, 0.6846, 0.8059, 0.6922, 0.808, 0.7267, 0.8006, 0.753, 0.7872, 0.7531, 0.7828, 0.7791, 0.7601, 0.8052, 0.7289, 0.8013, 0.7213, 0.8282, 0.696, 0.8406, 0.6738, 0.8389, 0.6411, 0.85, 0.612, 0.8536, 0.6344, 0.8836, 0.6446, 0.9197, 0.6175, 0.9235, 0.587, 0.911, 0.5692, 0.8843, 0.5662, 0.8624, 0.5296, 0.8439, 0.5195, 0.8225, 0.5, 0.8528, 0.5, 0.8528, 0.4768, 0.8254, 0.4513, 0.8397, 0.4619, 0.8657, 0.433, 0.8694, 0.4399, 0.8941, 0.4102, 0.8935, 0.4, 0.8692, 0.4249, 0.8544, 0.4254, 0.8383, 0.4007, 0.8252, 0.3898, 0.8516, 0.386, 0.8779, 0.3437, 0.884, 0.3232, 0.8676, 0.3262, 0.8505, 0.38, 0.849, 0.3723, 0.8278, 0.3883, 0.7956, 0.3561, 0.8267, 0.3169, 0.8116, 0.2948, 0.7864, 0.2916, 0.7641, 0.2751, 0.7481, 0.2733, 0.7209, 0.2496, 0.7324, 0.2173, 0.7223, 0.1959, 0.7319, 0.2001, 0.7081, 0.1741, 0.7141, 0.1783, 0.6979, 0.1605, 0.68, 0.1319, 0.6844, 0.1206, 0.6629, 0.1283, 0.6419, 0.1042, 0.6613, 0.09574, 0.6398, 0.104, 0.6117, 0.06785, 0.6246, 0.05779, 0.6003, 0.04415, 0.5627, 0.02344, 0.5398, 0.0238, 0.5, 0.5, 0.5, 0.5, 0.01831, 0.5129, 0.0, 0.5553, 0.03071, 0.5851, 0.008852, 0.5941, 0.0286, 0.6139, 0.02116, 0.6445, 0.01712, 0.6563, 0.0381, 0.6542, 0.05715, 0.6669, 0.07109, 0.673, 0.0949, 0.6861, 0.0864, 0.6962, 0.06485, 0.7112, 0.05362, 0.7215, 0.05757, 0.733, 0.04606, 0.7442, 0.04645, 0.747, 0.06889, 0.761, 0.06527, 0.7748, 0.07543, 0.7747, 0.09561, 0.7834, 0.1156, 0.81, 0.119, 0.8196, 0.1133, 0.8383, 0.1245, 0.8393, 0.1445, 0.8607, 0.1433, 0.8588, 0.1267, 0.8691, 0.1082, 0.8898, 0.08932, 0.9129, 0.08874, 0.9091, 0.1125, 0.897, 0.1386, 0.8935, 0.1512, 0.9049, 0.1644, 0.9103, 0.1817, 0.9149, 0.2037, 0.9023, 0.2253, 0.9257, 0.2373, 0.9411, 0.2552, 0.9347, 0.2758, 0.925, 0.2951, 0.9343, 0.3133, 0.9461, 0.3008, 0.9706, 0.2909, 0.9886, 0.2973, 0.9809, 0.3152, 0.9609, 0.3378, 0.9446, 0.3442, 0.9399, 0.3282, 0.929, 0.338, 0.9194, 0.3543, 0.9017, 0.3651, 0.8818, 0.366, 0.8762, 0.3769, 0.8846, 0.3942, 0.8978, 0.4035, 0.8994, 0.39, 0.9183, 0.387, 0.9351, 0.4031, 0.9236, 0.4179, 0.9356, 0.4311, 0.9382, 0.4129, 0.9502, 0.4146, 0.9639, 0.4047, 0.9791, 0.4073, 0.9848, 0.4333, 0.9803, 0.4596, 0.9596, 0.4857, 0.9387, 0.49, 0.9655, 0.5, 0.5, 0.5, 0.0238, 0.5, 0.03733, 0.4747, 0.0471, 0.4554, 0.03497, 0.4187, 0.05002, 0.3789, 0.06613, 0.384, 0.08318, 0.3936, 0.1042, 0.3998, 0.1008, 0.3753, 0.11, 0.3593, 0.1193, 0.3639, 0.1354, 0.3463, 0.131, 0.3226, 0.1103, 0.2973, 0.1425, 0.2809, 0.1554, 0.2826, 0.1361, 0.253, 0.1498, 0.2395, 0.1745, 0.2496, 0.1347, 0.2268, 0.1273, 0.1973, 0.1498, 0.1783, 0.183, 0.192, 0.2, 0.2293, 0.2061, 0.2449, 0.2201, 0.2387, 0.2207, 0.2219, 0.2046, 0.2184, 0.2079, 0.1996, 0.2038, 0.1815, 0.2131, 0.1767, 0.2237, 0.191, 0.2452, 0.2014, 0.2754, 0.2111, 0.2575, 0.1827, 0.2377, 0.162, 0.2562, 0.1135, 0.2754, 0.1099, 0.2965, 0.1424, 0.3045, 0.1117, 0.3357, 0.1105, 0.3473, 0.09948, 0.3706, 0.1065, 0.3816, 0.1279, 0.3592, 0.0687, 0.3709, 0.0352, 0.3836, 0.0239, 0.4073, 0.04587, 0.4128, 0.06225, 0.4261, 0.0565, 0.4472, 0.06772, 0.4705, 0.05575, 0.4768, 0.02795, 0.5, 0.01831, 0.5, 0.5, 0.5, 0.5, 0.9655, 0.5, 1.0, 0.5, 0.9844, 0.5139, 0.9666, 0.5172, 0.9446, 0.5206, 0.945, 0.5482, 0.945, 0.5707, 0.9335, 0.5736, 0.9232, 0.5565, 0.9043, 0.5562, 0.8834, 0.5732, 0.8536, 0.5768, 0.8427, 0.6025, 0.8383, 0.6112, 0.8238, 0.6269, 0.8401, 0.6633, 0.8259, 0.6846, 0.8059, 0.6922, 0.808, 0.7267, 0.8006, 0.753, 0.7872, 0.7531, 0.7828, 0.7791, 0.7601, 0.8052, 0.7289, 0.8013, 0.7213, 0.8282, 0.696, 0.8406, 0.6738, 0.8389, 0.6411, 0.85, 0.612, 0.8536, 0.6344, 0.8836, 0.6446, 0.9197, 0.6175, 0.9235, 0.587, 0.911, 0.5692, 0.8843, 0.5662, 0.8624, 0.5296, 0.8439, 0.5195, 0.8225, 0.5, 0.8528, 0.5, 0.8528, 0.4768, 0.8254, 0.4513, 0.8397, 0.4619, 0.8657, 0.433, 0.8694, 0.4399, 0.8941, 0.4102, 0.8935, 0.4, 0.8692, 0.4249, 0.8544, 0.4254, 0.8383, 0.4007, 0.8252, 0.3898, 0.8516, 0.386, 0.8779, 0.3437, 0.884, 0.3232, 0.8676, 0.3262, 0.8505, 0.38, 0.849, 0.3723, 0.8278, 0.3883, 0.7956, 0.3561, 0.8267, 0.3169, 0.8116, 0.2948, 0.7864, 0.2916, 0.7641, 0.2751, 0.7481, 0.2733, 0.7209, 0.2496, 0.7324, 0.2173, 0.7223, 0.1959, 0.7319, 0.2001, 0.7081, 0.1741, 0.7141, 0.1783, 0.6979, 0.1605, 0.68, 0.1319, 0.6844, 0.1206, 0.6629, 0.1283, 0.6419, 0.1042, 0.6613, 0.09574, 0.6398, 0.104, 0.6117, 0.06785, 0.6246, 0.05779, 0.6003, 0.04415, 0.5627, 0.02344, 0.5398, 0.0238, 0.5, 0.5, 0.5, 0.5, 0.01831, 0.5129, 0.0, 0.5553, 0.03071, 0.5851, 0.008852, 0.5941, 0.0286, 0.6139, 0.02116, 0.6445, 0.01712, 0.6563, 0.0381, 0.6542, 0.05715, 0.6669, 0.07109, 0.673, 0.0949, 0.6861, 0.0864, 0.6962, 0.06485, 0.7112, 0.05362, 0.7215, 0.05757, 0.733, 0.04606, 0.7442, 0.04645, 0.747, 0.06889, 0.761, 0.06527, 0.7748, 0.07543, 0.7747, 0.09561, 0.7834, 0.1156, 0.81, 0.119, 0.8196, 0.1133, 0.8383, 0.1245, 0.8393, 0.1445, 0.8607, 0.1433, 0.8588, 0.1267, 0.8691, 0.1082, 0.8898, 0.08932, 0.9129, 0.08874, 0.9091, 0.1125, 0.897, 0.1386, 0.8935, 0.1512, 0.9049, 0.1644, 0.9103, 0.1817, 0.9149, 0.2037, 0.9023, 0.2253, 0.9257, 0.2373, 0.9411, 0.2552, 0.9347, 0.2758, 0.925, 0.2951, 0.9343, 0.3133, 0.9461, 0.3008, 0.9706, 0.2909, 0.9886, 0.2973, 0.9809, 0.3152, 0.9609, 0.3378, 0.9446, 0.3442, 0.9399, 0.3282, 0.929, 0.338, 0.9194, 0.3543, 0.9017, 0.3651, 0.8818, 0.366, 0.8762, 0.3769, 0.8846, 0.3942, 0.8978, 0.4035, 0.8994, 0.39, 0.9183, 0.387, 0.9351, 0.4031, 0.9236, 0.4179, 0.9356, 0.4311, 0.9382, 0.4129, 0.9502, 0.4146, 0.9639, 0.4047, 0.9791, 0.4073, 0.9848, 0.4333, 0.9803, 0.4596, 0.9596, 0.4857, 0.9387, 0.49, 0.9655, 0.5, 0.5, 0.5, 0.0238, 0.5, 0.03733, 0.4747, 0.0471, 0.4554, 0.03497, 0.4187, 0.05002, 0.3789, 0.06613, 0.384, 0.08318, 0.3936, 0.1042, 0.3998, 0.1008, 0.3753, 0.11, 0.3593, 0.1193, 0.3639, 0.1354, 0.3463, 0.131, 0.3226, 0.1103, 0.2973, 0.1425, 0.2809, 0.1554, 0.2826, 0.1361, 0.253, 0.1498, 0.2395, 0.1745, 0.2496, 0.1347, 0.2268, 0.1273, 0.1973, 0.1498, 0.1783, 0.183, 0.192, 0.2, 0.2293, 0.2061, 0.2449, 0.2201, 0.2387, 0.2207, 0.2219, 0.2046, 0.2184, 0.2079, 0.1996, 0.2038, 0.1815, 0.2131, 0.1767, 0.2237, 0.191, 0.2452, 0.2014, 0.2754, 0.2111, 0.2575, 0.1827, 0.2377, 0.162, 0.2562, 0.1135, 0.2754, 0.1099, 0.2965, 0.1424, 0.3045, 0.1117, 0.3357, 0.1105, 0.3473, 0.09948, 0.3706, 0.1065, 0.3816, 0.1279, 0.3592, 0.0687, 0.3709, 0.0352, 0.3836, 0.0239, 0.4073, 0.04587, 0.4128, 0.06225, 0.4261, 0.0565, 0.4472, 0.06772, 0.4705, 0.05575, 0.4768, 0.02795, 0.5, 0.01831, 0.5, 0.5, 0.5, 0.5, 0.9655, 0.5, 1.0, 0.5, 0.9844, 0.5139, 0.9666, 0.5172, 0.9446, 0.5206, 0.945, 0.5482, 0.945, 0.5707, 0.9335, 0.5736, 0.9232, 0.5565, 0.9043, 0.5562, 0.8834, 0.5732, 0.8536, 0.5768, 0.8427, 0.6025, 0.8383, 0.6112, 0.8238, 0.6269, 0.8401, 0.6633, 0.8259, 0.6846, 0.8059, 0.6922, 0.808, 0.7267, 0.8006, 0.753, 0.7872, 0.7531, 0.7828, 0.7791, 0.7601, 0.8052, 0.7289, 0.8013, 0.7213, 0.8282, 0.696, 0.8406, 0.6738, 0.8389, 0.6411, 0.85, 0.612, 0.8536, 0.6344, 0.8836, 0.6446, 0.9197, 0.6175, 0.9235, 0.587, 0.911, 0.5692, 0.8843, 0.5662, 0.8624, 0.5296, 0.8439, 0.5195, 0.8225, 0.5, 0.8528, 0.5, 0.8528, 0.4768, 0.8254, 0.4513, 0.8397, 0.4619, 0.8657, 0.433, 0.8694, 0.4399, 0.8941, 0.4102, 0.8935, 0.4, 0.8692, 0.4249, 0.8544, 0.4254, 0.8383, 0.4007, 0.8252, 0.3898, 0.8516, 0.386, 0.8779, 0.3437, 0.884, 0.3232, 0.8676, 0.3262, 0.8505, 0.38, 0.849, 0.3723, 0.8278, 0.3883, 0.7956, 0.3561, 0.8267, 0.3169, 0.8116, 0.2948, 0.7864, 0.2916, 0.7641, 0.2751, 0.7481, 0.2733, 0.7209, 0.2496, 0.7324, 0.2173, 0.7223, 0.1959, 0.7319, 0.2001, 0.7081, 0.1741, 0.7141, 0.1783, 0.6979, 0.1605, 0.68, 0.1319, 0.6844, 0.1206, 0.6629, 0.1283, 0.6419, 0.1042, 0.6613, 0.09574, 0.6398, 0.104, 0.6117, 0.06785, 0.6246, 0.05779, 0.6003, 0.04415, 0.5627, 0.02344, 0.5398, 0.0238, 0.5, 0.5, 0.5, 0.5, 0.01831, 0.5129, 0.0, 0.5553, 0.03071, 0.5851, 0.008852, 0.5941, 0.0286, 0.6139, 0.02116, 0.6445, 0.01712, 0.6563, 0.0381, 0.6542, 0.05715, 0.6669, 0.07109, 0.673, 0.0949, 0.6861, 0.0864, 0.6962, 0.06485, 0.7112, 0.05362, 0.7215, 0.05757, 0.733, 0.04606, 0.7442, 0.04645, 0.747, 0.06889, 0.761, 0.06527, 0.7748, 0.07543, 0.7747, 0.09561, 0.7834, 0.1156, 0.81, 0.119, 0.8196, 0.1133, 0.8383, 0.1245, 0.8393, 0.1445, 0.8607, 0.1433, 0.8588, 0.1267, 0.8691, 0.1082, 0.8898, 0.08932, 0.9129, 0.08874, 0.9091, 0.1125, 0.897, 0.1386, 0.8935, 0.1512, 0.9049, 0.1644, 0.9103, 0.1817, 0.9149, 0.2037, 0.9023, 0.2253, 0.9257, 0.2373, 0.9411, 0.2552, 0.9347, 0.2758, 0.925, 0.2951, 0.9343, 0.3133, 0.9461, 0.3008, 0.9706, 0.2909, 0.9886, 0.2973, 0.9809, 0.3152, 0.9609, 0.3378, 0.9446, 0.3442, 0.9399, 0.3282, 0.929, 0.338, 0.9194, 0.3543, 0.9017, 0.3651, 0.8818, 0.366, 0.8762, 0.3769, 0.8846, 0.3942, 0.8978, 0.4035, 0.8994, 0.39, 0.9183, 0.387, 0.9351, 0.4031, 0.9236, 0.4179, 0.9356, 0.4311, 0.9382, 0.4129, 0.9502, 0.4146, 0.9639, 0.4047, 0.9791, 0.4073, 0.9848, 0.4333, 0.9803, 0.4596, 0.9596, 0.4857, 0.9387, 0.49, 0.9655, 0.5, 0.5, 0.5, 0.0238, 0.5, 0.03733, 0.4747, 0.0471, 0.4554, 0.03497, 0.4187, 0.05002, 0.3789, 0.06613, 0.384, 0.08318, 0.3936, 0.1042, 0.3998, 0.1008, 0.3753, 0.11, 0.3593, 0.1193, 0.3639, 0.1354, 0.3463, 0.131, 0.3226, 0.1103, 0.2973, 0.1425, 0.2809, 0.1554, 0.2826, 0.1361, 0.253, 0.1498, 0.2395, 0.1745, 0.2496, 0.1347, 0.2268, 0.1273, 0.1973, 0.1498, 0.1783, 0.183, 0.192, 0.2, 0.2293, 0.2061, 0.2449, 0.2201, 0.2387, 0.2207, 0.2219, 0.2046, 0.2184, 0.2079, 0.1996, 0.2038, 0.1815, 0.2131, 0.1767, 0.2237, 0.191, 0.2452, 0.2014, 0.2754, 0.2111, 0.2575, 0.1827, 0.2377, 0.162, 0.2562, 0.1135, 0.2754, 0.1099, 0.2965, 0.1424, 0.3045, 0.1117, 0.3357, 0.1105, 0.3473, 0.09948, 0.3706, 0.1065, 0.3816, 0.1279, 0.3592, 0.0687, 0.3709, 0.0352, 0.3836, 0.0239, 0.4073, 0.04587, 0.4128, 0.06225, 0.4261, 0.0565, 0.4472, 0.06772, 0.4705, 0.05575, 0.4768, 0.02795, 0.5, 0.01831, 0.5, 0.5, 0.5, 0.5, 0.9655, 0.5, 1.0, 0.5, 0.9844, 0.5139, 0.9666, 0.5172, 0.9446, 0.5206, 0.945, 0.5482, 0.945, 0.5707, 0.9335, 0.5736, 0.9232, 0.5565, 0.9043, 0.5562, 0.8834, 0.5732, 0.8536, 0.5768, 0.8427, 0.6025, 0.8383, 0.6112, 0.8238, 0.6269, 0.8401, 0.6633, 0.8259, 0.6846, 0.8059, 0.6922, 0.808, 0.7267, 0.8006, 0.753, 0.7872, 0.7531, 0.7828, 0.7791, 0.7601, 0.8052, 0.7289, 0.8013, 0.7213, 0.8282, 0.696, 0.8406, 0.6738, 0.8389, 0.6411, 0.85, 0.612, 0.8536, 0.6344, 0.8836, 0.6446, 0.9197, 0.6175, 0.9235, 0.587, 0.911, 0.5692, 0.8843, 0.5662, 0.8624, 0.5296, 0.8439, 0.5195, 0.8225, 0.5, 0.8528, 0.5, 0.8528, 0.4768, 0.8254, 0.4513, 0.8397, 0.4619, 0.8657, 0.433, 0.8694, 0.4399, 0.8941, 0.4102, 0.8935, 0.4, 0.8692, 0.4249, 0.8544, 0.4254, 0.8383, 0.4007, 0.8252, 0.3898, 0.8516, 0.386, 0.8779, 0.3437, 0.884, 0.3232, 0.8676, 0.3262, 0.8505, 0.38, 0.849, 0.3723, 0.8278, 0.3883, 0.7956, 0.3561, 0.8267, 0.3169, 0.8116, 0.2948, 0.7864, 0.2916, 0.7641, 0.2751, 0.7481, 0.2733, 0.7209, 0.2496, 0.7324, 0.2173, 0.7223, 0.1959, 0.7319, 0.2001, 0.7081, 0.1741, 0.7141, 0.1783, 0.6979, 0.1605, 0.68, 0.1319, 0.6844, 0.1206, 0.6629, 0.1283, 0.6419, 0.1042, 0.6613, 0.09574, 0.6398, 0.104, 0.6117, 0.06785, 0.6246, 0.05779, 0.6003, 0.04415, 0.5627, 0.02344, 0.5398, 0.0238, 0.5, 0.5, 0.5, 0.5, 0.01831, 0.5129, 0.0, 0.5553, 0.03071, 0.5851, 0.008852, 0.5941, 0.0286, 0.6139, 0.02116, 0.6445, 0.01712, 0.6563, 0.0381, 0.6542, 0.05715, 0.6669, 0.07109, 0.673, 0.0949, 0.6861, 0.0864, 0.6962, 0.06485, 0.7112, 0.05362, 0.7215, 0.05757, 0.733, 0.04606, 0.7442, 0.04645, 0.747, 0.06889, 0.761, 0.06527, 0.7748, 0.07543, 0.7747, 0.09561, 0.7834, 0.1156, 0.81, 0.119, 0.8196, 0.1133, 0.8383, 0.1245, 0.8393, 0.1445, 0.8607, 0.1433, 0.8588, 0.1267, 0.8691, 0.1082, 0.8898, 0.08932, 0.9129, 0.08874, 0.9091, 0.1125, 0.897, 0.1386, 0.8935, 0.1512, 0.9049, 0.1644, 0.9103, 0.1817, 0.9149, 0.2037, 0.9023, 0.2253, 0.9257, 0.2373, 0.9411, 0.2552, 0.9347, 0.2758, 0.925, 0.2951, 0.9343, 0.3133, 0.9461, 0.3008, 0.9706, 0.2909, 0.9886, 0.2973, 0.9809, 0.3152, 0.9609, 0.3378, 0.9446, 0.3442, 0.9399, 0.3282, 0.929, 0.338, 0.9194, 0.3543, 0.9017, 0.3651, 0.8818, 0.366, 0.8762, 0.3769, 0.8846, 0.3942, 0.8978, 0.4035, 0.8994, 0.39, 0.9183, 0.387, 0.9351, 0.4031, 0.9236, 0.4179, 0.9356, 0.4311, 0.9382, 0.4129, 0.9502, 0.4146, 0.9639, 0.4047, 0.9791, 0.4073, 0.9848, 0.4333, 0.9803, 0.4596, 0.9596, 0.4857, 0.9387, 0.49, 0.9655, 0.5, 0.5, 0.5, 0.0238, 0.5, 0.03733, 0.4747, 0.0471, 0.4554, 0.03497, 0.4187, 0.05002, 0.3789, 0.06613, 0.384, 0.08318, 0.3936, 0.1042, 0.3998, 0.1008, 0.3753, 0.11, 0.3593, 0.1193, 0.3639, 0.1354, 0.3463, 0.131, 0.3226, 0.1103, 0.2973, 0.1425, 0.2809, 0.1554, 0.2826, 0.1361, 0.253, 0.1498, 0.2395, 0.1745, 0.2496, 0.1347, 0.2268, 0.1273, 0.1973, 0.1498, 0.1783, 0.183, 0.192, 0.2, 0.2293, 0.2061, 0.2449, 0.2201, 0.2387, 0.2207, 0.2219, 0.2046, 0.2184, 0.2079, 0.1996, 0.2038, 0.1815, 0.2131, 0.1767, 0.2237, 0.191, 0.2452, 0.2014, 0.2754, 0.2111, 0.2575, 0.1827, 0.2377, 0.162, 0.2562, 0.1135, 0.2754, 0.1099, 0.2965, 0.1424, 0.3045, 0.1117, 0.3357, 0.1105, 0.3473, 0.09948, 0.3706, 0.1065, 0.3816, 0.1279, 0.3592, 0.0687, 0.3709, 0.0352, 0.3836, 0.0239, 0.4073, 0.04587, 0.4128, 0.06225, 0.4261, 0.0565, 0.4472, 0.06772, 0.4705, 0.05575, 0.4768, 0.02795, 0.5, 0.01831, 0.5, 0.5, 0.5, 0.5, 0.9655, 0.5, 1.0, 0.5, 0.9844, 0.5139, 0.9666, 0.5172, 0.9446, 0.5206, 0.945, 0.5482, 0.945, 0.5707, 0.9335, 0.5736, 0.9232, 0.5565, 0.9043, 0.5562, 0.8834, 0.5732, 0.8536, 0.5768, 0.8427, 0.6025, 0.8383, 0.6112, 0.8238, 0.6269, 0.8401, 0.6633, 0.8259, 0.6846, 0.8059, 0.6922, 0.808, 0.7267, 0.8006, 0.753, 0.7872, 0.7531, 0.7828, 0.7791, 0.7601, 0.8052, 0.7289, 0.8013, 0.7213, 0.8282, 0.696, 0.8406, 0.6738, 0.8389, 0.6411, 0.85, 0.612, 0.8536, 0.6344, 0.8836, 0.6446, 0.9197, 0.6175, 0.9235, 0.587, 0.911, 0.5692, 0.8843, 0.5662, 0.8624, 0.5296, 0.8439, 0.5195, 0.8225, 0.5, 0.8528, 0.5, 0.8528, 0.4768, 0.8254, 0.4513, 0.8397, 0.4619, 0.8657, 0.433, 0.8694, 0.4399, 0.8941, 0.4102, 0.8935, 0.4, 0.8692, 0.4249, 0.8544, 0.4254, 0.8383, 0.4007, 0.8252, 0.3898, 0.8516, 0.386, 0.8779, 0.3437, 0.884, 0.3232, 0.8676, 0.3262, 0.8505, 0.38, 0.849, 0.3723, 0.8278, 0.3883, 0.7956, 0.3561, 0.8267, 0.3169, 0.8116, 0.2948, 0.7864, 0.2916, 0.7641, 0.2751, 0.7481, 0.2733, 0.7209, 0.2496, 0.7324, 0.2173, 0.7223, 0.1959, 0.7319, 0.2001, 0.7081, 0.1741, 0.7141, 0.1783, 0.6979, 0.1605, 0.68, 0.1319, 0.6844, 0.1206, 0.6629, 0.1283, 0.6419, 0.1042, 0.6613, 0.09574, 0.6398, 0.104, 0.6117, 0.06785, 0.6246, 0.05779, 0.6003, 0.04415, 0.5627, 0.02344, 0.5398, 0.0238, 0.5, 0.5, 0.5, 0.5, 0.01831, 0.5129, 0.0, 0.5553, 0.03071, 0.5851, 0.008852, 0.5941, 0.0286, 0.6139, 0.02116, 0.6445, 0.01712, 0.6563, 0.0381, 0.6542, 0.05715, 0.6669, 0.07109, 0.673, 0.0949, 0.6861, 0.0864, 0.6962, 0.06485, 0.7112, 0.05362, 0.7215, 0.05757, 0.733, 0.04606, 0.7442, 0.04645, 0.747, 0.06889, 0.761, 0.06527, 0.7748, 0.07543, 0.7747, 0.09561, 0.7834, 0.1156, 0.81, 0.119, 0.8196, 0.1133, 0.8383, 0.1245, 0.8393, 0.1445, 0.8607, 0.1433, 0.8588, 0.1267, 0.8691, 0.1082, 0.8898, 0.08932, 0.9129, 0.08874, 0.9091, 0.1125, 0.897, 0.1386, 0.8935, 0.1512, 0.9049, 0.1644, 0.9103, 0.1817, 0.9149, 0.2037, 0.9023, 0.2253, 0.9257, 0.2373, 0.9411, 0.2552, 0.9347, 0.2758, 0.925, 0.2951, 0.9343, 0.3133, 0.9461, 0.3008, 0.9706, 0.2909, 0.9886, 0.2973, 0.9809, 0.3152, 0.9609, 0.3378, 0.9446, 0.3442, 0.9399, 0.3282, 0.929, 0.338, 0.9194, 0.3543, 0.9017, 0.3651, 0.8818, 0.366, 0.8762, 0.3769, 0.8846, 0.3942, 0.8978, 0.4035, 0.8994, 0.39, 0.9183, 0.387, 0.9351, 0.4031, 0.9236, 0.4179, 0.9356, 0.4311, 0.9382, 0.4129, 0.9502, 0.4146, 0.9639, 0.4047, 0.9791, 0.4073, 0.9848, 0.4333, 0.9803, 0.4596, 0.9596, 0.4857, 0.9387, 0.49, 0.9655, 0.5, 0.5, 0.5, 0.0238, 0.5, 0.03733, 0.4747, 0.0471, 0.4554, 0.03497, 0.4187, 0.05002, 0.3789, 0.06613, 0.384, 0.08318, 0.3936, 0.1042, 0.3998, 0.1008, 0.3753, 0.11, 0.3593, 0.1193, 0.3639, 0.1354, 0.3463, 0.131, 0.3226, 0.1103, 0.2973, 0.1425, 0.2809, 0.1554, 0.2826, 0.1361, 0.253, 0.1498, 0.2395, 0.1745, 0.2496, 0.1347, 0.2268, 0.1273, 0.1973, 0.1498, 0.1783, 0.183, 0.192, 0.2, 0.2293, 0.2061, 0.2449, 0.2201, 0.2387, 0.2207, 0.2219, 0.2046, 0.2184, 0.2079, 0.1996, 0.2038, 0.1815, 0.2131, 0.1767, 0.2237, 0.191, 0.2452, 0.2014, 0.2754, 0.2111, 0.2575, 0.1827, 0.2377, 0.162, 0.2562, 0.1135, 0.2754, 0.1099, 0.2965, 0.1424, 0.3045, 0.1117, 0.3357, 0.1105, 0.3473, 0.09948, 0.3706, 0.1065, 0.3816, 0.1279, 0.3592, 0.0687, 0.3709, 0.0352, 0.3836, 0.0239, 0.4073, 0.04587, 0.4128, 0.06225, 0.4261, 0.0565, 0.4472, 0.06772, 0.4705, 0.05575, 0.4768, 0.02795, 0.5, 0.01831, 0.5, 0.5, 0.5, 0.5, 0.9655, 0.5, 1.0, 0.5, 0.9844, 0.5139, 0.9666, 0.5172, 0.9446, 0.5206, 0.945, 0.5482, 0.945, 0.5707, 0.9335, 0.5736, 0.9232, 0.5565, 0.9043, 0.5562, 0.8834, 0.5732, 0.8536, 0.5768, 0.8427, 0.6025, 0.8383, 0.6112, 0.8238, 0.6269, 0.8401, 0.6633, 0.8259, 0.6846, 0.8059, 0.6922, 0.808, 0.7267, 0.8006, 0.753, 0.7872, 0.7531, 0.7828, 0.7791, 0.7601, 0.8052, 0.7289, 0.8013, 0.7213, 0.8282, 0.696, 0.8406, 0.6738, 0.8389, 0.6411, 0.85, 0.612, 0.8536, 0.6344, 0.8836, 0.6446, 0.9197, 0.6175, 0.9235, 0.587, 0.911, 0.5692, 0.8843, 0.5662, 0.8624, 0.5296, 0.8439, 0.5195, 0.8225, 0.5, 0.8528, 0.5, 0.8528, 0.4768, 0.8254, 0.4513, 0.8397, 0.4619, 0.8657, 0.433, 0.8694, 0.4399, 0.8941, 0.4102, 0.8935, 0.4, 0.8692, 0.4249, 0.8544, 0.4254, 0.8383, 0.4007, 0.8252, 0.3898, 0.8516, 0.386, 0.8779, 0.3437, 0.884, 0.3232, 0.8676, 0.3262, 0.8505, 0.38, 0.849, 0.3723, 0.8278, 0.3883, 0.7956, 0.3561, 0.8267, 0.3169, 0.8116, 0.2948, 0.7864, 0.2916, 0.7641, 0.2751, 0.7481, 0.2733, 0.7209, 0.2496, 0.7324, 0.2173, 0.7223, 0.1959, 0.7319, 0.2001, 0.7081, 0.1741, 0.7141, 0.1783, 0.6979, 0.1605, 0.68, 0.1319, 0.6844, 0.1206, 0.6629, 0.1283, 0.6419, 0.1042, 0.6613, 0.09574, 0.6398, 0.104, 0.6117, 0.06785, 0.6246, 0.05779, 0.6003, 0.04415, 0.5627, 0.02344, 0.5398, 0.0238, 0.5, 0.5, 0.5, 0.5, 0.01831, 0.5129, 0.0, 0.5553, 0.03071, 0.5851, 0.008852, 0.5941, 0.0286, 0.6139, 0.02116, 0.6445, 0.01712, 0.6563, 0.0381, 0.6542, 0.05715, 0.6669, 0.07109, 0.673, 0.0949, 0.6861, 0.0864, 0.6962, 0.06485, 0.7112, 0.05362, 0.7215, 0.05757, 0.733, 0.04606, 0.7442, 0.04645, 0.747, 0.06889, 0.761, 0.06527, 0.7748, 0.07543, 0.7747, 0.09561, 0.7834, 0.1156, 0.81, 0.119, 0.8196, 0.1133, 0.8383, 0.1245, 0.8393, 0.1445, 0.8607, 0.1433, 0.8588, 0.1267, 0.8691, 0.1082, 0.8898, 0.08932, 0.9129, 0.08874, 0.9091, 0.1125, 0.897, 0.1386, 0.8935, 0.1512, 0.9049, 0.1644, 0.9103, 0.1817, 0.9149, 0.2037, 0.9023, 0.2253, 0.9257, 0.2373, 0.9411, 0.2552, 0.9347, 0.2758, 0.925, 0.2951, 0.9343, 0.3133, 0.9461, 0.3008, 0.9706, 0.2909, 0.9886, 0.2973, 0.9809, 0.3152, 0.9609, 0.3378, 0.9446, 0.3442, 0.9399, 0.3282, 0.929, 0.338, 0.9194, 0.3543, 0.9017, 0.3651, 0.8818, 0.366, 0.8762, 0.3769, 0.8846, 0.3942, 0.8978, 0.4035, 0.8994, 0.39, 0.9183, 0.387, 0.9351, 0.4031, 0.9236, 0.4179, 0.9356, 0.4311, 0.9382, 0.4129, 0.9502, 0.4146, 0.9639, 0.4047, 0.9791, 0.4073, 0.9848, 0.4333, 0.9803, 0.4596, 0.9596, 0.4857, 0.9387, 0.49, 0.9655, 0.5, 0.5, 0.5, 0.0238, 0.5, 0.03733, 0.4747, 0.0471, 0.4554, 0.03497, 0.4187, 0.05002, 0.3789, 0.06613, 0.384, 0.08318, 0.3936, 0.1042, 0.3998, 0.1008, 0.3753, 0.11, 0.3593, 0.1193, 0.3639, 0.1354, 0.3463, 0.131, 0.3226, 0.1103, 0.2973, 0.1425, 0.2809, 0.1554, 0.2826, 0.1361, 0.253, 0.1498, 0.2395, 0.1745, 0.2496, 0.1347, 0.2268, 0.1273, 0.1973, 0.1498, 0.1783, 0.183, 0.192, 0.2, 0.2293, 0.2061, 0.2449, 0.2201, 0.2387, 0.2207, 0.2219, 0.2046, 0.2184, 0.2079, 0.1996, 0.2038, 0.1815, 0.2131, 0.1767, 0.2237, 0.191, 0.2452, 0.2014, 0.2754, 0.2111, 0.2575, 0.1827, 0.2377, 0.162, 0.2562, 0.1135, 0.2754, 0.1099, 0.2965, 0.1424, 0.3045, 0.1117, 0.3357, 0.1105, 0.3473, 0.09948, 0.3706, 0.1065, 0.3816, 0.1279, 0.3592, 0.0687, 0.3709, 0.0352, 0.3836, 0.0239, 0.4073, 0.04587, 0.4128, 0.06225, 0.4261, 0.0565, 0.4472, 0.06772, 0.4705, 0.05575, 0.4768, 0.02795, 0.5, 0.01831, 0.5, 0.5])
me_cube_002.materials.append(mat_material_001)
me_cube_002.use_mirror_vertex_groups = False
me_cube_002.update()

# ---- objects
ob_trunk = bpy.data.objects.new('trunk', me_cube)
ob_leaves_001 = bpy.data.objects.new('leaves.001', me_cube_002)

# ---- transforms, parenting, visibility, modifiers, constraints
ob_trunk.location = (0.0, 0.0, 0.0)
ob_trunk.lock_rotations_4d = False
ob_trunk.empty_display_type = 'ARROWS'
ob_trunk.lineart.crease_threshold = 0.0
ob_leaves_001.location = (0.0, 0.0, 0.0)
ob_leaves_001.lock_rotations_4d = False
ob_leaves_001.empty_display_type = 'ARROWS'
ob_leaves_001.lineart.crease_threshold = 0.0

# ---- collection membership
col_collection.objects.link(ob_trunk)
col_collection.objects.link(ob_leaves_001)

# ---- scene / render settings (as saved in the file)
scene.frame_start = 1; scene.frame_end = 250; scene.frame_set(1)
scene.render.engine = 'BLENDER_EEVEE_NEXT'
scene.cycles.sampling_pattern = 'TABULATED_SOBOL'
scene.view_settings.view_transform = 'Filmic'
bpy.context.view_layer.update()

# ---- added for rendering (the .blend has no active camera and no usable light): camera, sun
cam_auto = bpy.data.cameras.new('AutoCamera')
cam_auto.lens = 50.0
cam_auto.sensor_width = 36.0
cam_auto.clip_end = 1000.0
ob_auto_camera = bpy.data.objects.new('AutoCamera', cam_auto)
scene.collection.objects.link(ob_auto_camera)
ob_auto_camera.location = (22.722, -28.0031, 21.3417)
ob_auto_camera.rotation_euler = (1.09748, -7.21219e-08, 0.694738)
scene.camera = ob_auto_camera
light_auto_sun = bpy.data.lights.new('AutoSun', 'SUN')
light_auto_sun.energy = 3.0
light_auto_sun.angle = 0.0523599
ob_auto_sun = bpy.data.objects.new('AutoSun', light_auto_sun)
scene.collection.objects.link(ob_auto_sun)
ob_auto_sun.rotation_euler = (0.872665, 0.174533, 0.523599)
bpy.context.view_layer.update()
